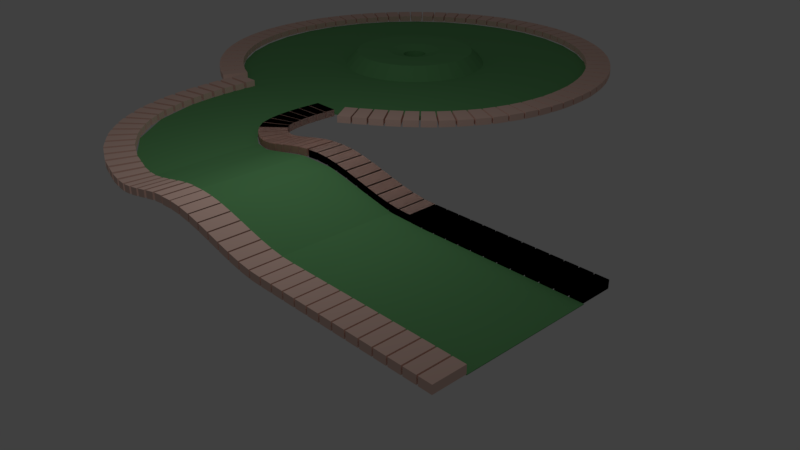 # Source: mini-golf-cuved-path.blend  (saved by Blender 2.79.0; exported with 4.5.12 LTS)
import bpy
from mathutils import Matrix  # noqa: F401  (used for matrix-valued properties, if any)

bpy.ops.wm.read_factory_settings(use_empty=True)
scene = bpy.context.scene
scene.name = 'Scene'

# ---- collections
col_collection_1 = bpy.data.collections.new('Collection 1'); scene.collection.children.link(col_collection_1)
col_collection_20 = bpy.data.collections.new('Collection 20'); scene.collection.children.link(col_collection_20)
col_collection_20.hide_render = True
col_collection_20.hide_viewport = True

# ---- materials (node trees are filled in below, after node groups)
mat_material_001 = bpy.data.materials.new('Material.001')
mat_material_001.alpha_threshold = 0.0
mat_material_001.diffuse_color = (0.15, 0.4125, 0.159, 1.0)
mat_material_001.roughness = 0.5
mat_material_002 = bpy.data.materials.new('Material.002')
mat_material_002.alpha_threshold = 0.0
mat_material_002.diffuse_color = (0.8714, 0.6038, 0.5149, 1.0)
mat_material_002.roughness = 0.5

# ---- material node trees
mat_material_001.use_nodes = True; mat_material_001.node_tree.nodes.clear()
_N = mat_material_001.node_tree.nodes; _L = mat_material_001.node_tree.links
n0 = _N.new('ShaderNodeOutputMaterial'); n0.name = 'Material Output'; n0.location = (300, 300)
n1 = _N.new('ShaderNodeBsdfDiffuse'); n1.name = 'Diffuse BSDF'; n1.location = (10, 300)
n1.inputs[0].default_value = (0.15, 0.4125, 0.159, 1.0)
_L.new(n1.outputs[0], n0.inputs[0])
n0.is_active_output = True
mat_material_002.use_nodes = True; mat_material_002.node_tree.nodes.clear()
_N = mat_material_002.node_tree.nodes; _L = mat_material_002.node_tree.links
n0 = _N.new('ShaderNodeOutputMaterial'); n0.name = 'Material Output'; n0.location = (300, 300)
n1 = _N.new('ShaderNodeBsdfDiffuse'); n1.name = 'Diffuse BSDF'; n1.location = (10, 300)
n1.inputs[0].default_value = (0.8714, 0.6038, 0.5149, 1.0)
_L.new(n1.outputs[0], n0.inputs[0])
n0.is_active_output = True

# ---- world
world_world = bpy.data.worlds.new('World'); scene.world = world_world
world_world.color = (0.05088, 0.05088, 0.05088)
world_world.use_sun_shadow = False
world_world.sun_shadow_jitter_overblur = 0.0
world_world.cycles.sampling_method = 'MANUAL'

# ---- cameras
cam_camera = bpy.data.cameras.new('Camera')
cam_camera.clip_end = 100.0
cam_camera.lens = 35.0
cam_camera.sensor_width = 32.0
cam_camera.sensor_height = 18.0
cam_camera.ortho_scale = 7.314
cam_camera.dof.focus_distance = 0.0

# ---- lights
light_lamp = bpy.data.lights.new('Lamp', 'POINT')
light_lamp.transmission_factor = 0.0
light_lamp.cutoff_distance = 30.0
light_lamp.energy = 100.0
light_lamp.shadow_buffer_clip_start = 1.001
light_lamp.shadow_soft_size = 0.1
light_lamp.shadow_maximum_resolution = 0.006
light_lamp.use_absolute_resolution = True

# ---- meshes
me_circle_001 = bpy.data.meshes.new('Circle.001')
me_circle_001.from_pydata([(0.0, 0.0, 0.0), (0.0, 1.0, 0.0), (-0.1951, 0.9808, 0.0), (-0.3827, 0.9239, 0.0), (-0.5556, 0.8315, 0.0), (-0.7071, 0.7071, 0.0), (-0.8315, 0.5556, 0.0), (-0.9239, 0.3827, 0.0), (-0.9808, 0.1951, 0.0), (-1.0, 7.55e-08, 0.0), (-0.9808, -0.1951, 0.0), (-0.9239, -0.3827, 0.0), (-0.8315, -0.5556, 0.0), (-0.7071, -0.7071, 0.0), (-0.5556, -0.8315, 0.0), (-0.3827, -0.9239, 0.0), (-0.1951, -0.9808, 0.0), (3.258e-07, -1.0, 0.0), (0.1951, -0.9808, 0.0), (0.3827, -0.9239, 0.0), (0.5556, -0.8315, 0.0), (0.7071, -0.7071, 0.0), (0.8315, -0.5556, 0.0), (0.9239, -0.3827, 0.0), (0.9808, -0.1951, 0.0), (1.0, 9.656e-07, 0.0), (0.9808, 0.1951, 0.0), (0.9239, 0.3827, 0.0), (0.8315, 0.5556, 0.0), (0.7071, 0.7071, 0.0), (0.5556, 0.8315, 0.0), (0.3827, 0.9239, 0.0), (0.1951, 0.9808, 0.0), (-0.01141, 0.05736, -0.01319), (-4.042e-08, 0.05849, -0.01319), (-0.02238, 0.05403, -0.01319), (-0.03249, 0.04863, -0.01319), (-0.04136, 0.04136, -0.01319), (-0.04863, 0.03249, -0.01319), (-0.05403, 0.02238, -0.01319), (-0.05736, 0.01141, -0.01319), (-0.05849, 1.511e-07, -0.01319), (-0.05736, -0.01141, -0.01319), (-0.05403, -0.02238, -0.01319), (-0.04863, -0.03249, -0.01319), (-0.04136, -0.04136, -0.01319), (-0.03249, -0.04863, -0.01319), (-0.02238, -0.05403, -0.01319), (-0.01141, -0.05736, -0.01319), (-3.714e-08, -0.05849, -0.01319), (0.01141, -0.05736, -0.01319), (0.02238, -0.05403, -0.01319), (0.03249, -0.04863, -0.01319), (0.04136, -0.04136, -0.01319), (0.04863, -0.03249, -0.01319), (0.05403, -0.02238, -0.01319), (0.05736, -0.01141, -0.01319), (0.05849, 2.068e-07, -0.01319), (0.05736, 0.01141, -0.01319), (0.05403, 0.02238, -0.01319), (0.04863, 0.03249, -0.01319), (0.04136, 0.04136, -0.01319), (0.03249, 0.04863, -0.01319), (0.02238, 0.05403, -0.01319), (0.01141, 0.05736, -0.01319), (-0.06544, 0.329, 0.07138), (6.155e-09, 0.3354, 0.07138), (-0.1284, 0.3099, 0.07138), (-0.1863, 0.2789, 0.07138), (-0.2372, 0.2372, 0.07138), (-0.2789, 0.1863, 0.07138), (-0.3099, 0.1284, 0.07138), (-0.329, 0.06544, 0.07138), (-0.3354, 1.368e-07, 0.07138), (-0.329, -0.06544, 0.07138), (-0.3099, -0.1284, 0.07138), (-0.2789, -0.1863, 0.07138), (-0.2372, -0.2372, 0.07138), (-0.1863, -0.2789, 0.07138), (-0.1284, -0.3099, 0.07138), (-0.06544, -0.329, 0.07138), (6.161e-08, -0.3354, 0.07138), (0.06544, -0.329, 0.07138), (0.1284, -0.3099, 0.07138), (0.1863, -0.2789, 0.07138), (0.2372, -0.2372, 0.07138), (0.2789, -0.1863, 0.07138), (0.3099, -0.1284, 0.07138), (0.329, -0.06544, 0.07138), (0.3354, 4.547e-07, 0.07138), (0.329, 0.06544, 0.07138), (0.3099, 0.1284, 0.07138), (0.2789, 0.1863, 0.07138), (0.2372, 0.2372, 0.07138), (0.1863, 0.2789, 0.07138), (0.1284, 0.3099, 0.07138), (0.06544, 0.329, 0.07138), (-0.0792, 0.3982, 0.0), (-2.759e-08, 0.406, 0.0), (-0.1554, 0.3751, 0.0), (-0.2255, 0.3376, 0.0), (-0.2871, 0.2871, 0.0), (-0.3376, 0.2255, 0.0), (-0.3751, 0.1554, 0.0), (-0.3982, 0.0792, 0.0), (-0.406, 1.656e-07, 0.0), (-0.3982, -0.0792, 0.0), (-0.3751, -0.1554, 0.0), (-0.3376, -0.2255, 0.0), (-0.2871, -0.2871, 0.0), (-0.2255, -0.3376, 0.0), (-0.1554, -0.3751, 0.0), (-0.0792, -0.3982, 0.0), (8.228e-08, -0.406, 0.0), (0.0792, -0.3982, 0.0), (0.1554, -0.3751, 0.0), (0.2255, -0.3376, 0.0), (0.2871, -0.2871, 0.0), (0.3376, -0.2255, 0.0), (0.3751, -0.1554, 0.0), (0.3982, -0.0792, 0.0), (0.406, 5.346e-07, 0.0), (0.3982, 0.0792, 0.0), (0.3751, 0.1554, 0.0), (0.3376, 0.2255, 0.0), (0.2871, 0.2871, 0.0), (0.2255, 0.3376, 0.0), (0.1554, 0.3751, 0.0), (0.0792, 0.3982, 0.0), (-0.02869, 0.1442, 0.06834), (-2.552e-08, 0.1471, 0.06834), (-0.05628, 0.1359, 0.06834), (-0.08171, 0.1223, 0.06834), (-0.104, 0.104, 0.06834), (-0.1223, 0.08171, 0.06834), (-0.1359, 0.05628, 0.06834), (-0.1442, 0.02869, 0.06834), (-0.1471, 1.465e-07, 0.06834), (-0.1442, -0.02869, 0.06834), (-0.1359, -0.05628, 0.06834), (-0.1223, -0.08171, 0.06834), (-0.104, -0.104, 0.06834), (-0.08171, -0.1223, 0.06834), (-0.05628, -0.1359, 0.06834), (-0.02869, -0.1442, 0.06834), (-5.553e-09, -0.1471, 0.06834), (0.02869, -0.1442, 0.06834), (0.05628, -0.1359, 0.06834), (0.08171, -0.1223, 0.06834), (0.104, -0.104, 0.06834), (0.1223, -0.08171, 0.06834), (0.1359, -0.05628, 0.06834), (0.1442, -0.02869, 0.06834), (0.1471, 2.861e-07, 0.06834), (0.1442, 0.02869, 0.06834), (0.1359, 0.05628, 0.06834), (0.1223, 0.08171, 0.06834), (0.104, 0.104, 0.06834), (0.08171, 0.1223, 0.06834), (0.05628, 0.1359, 0.06834), (0.02869, 0.1442, 0.06834), (-0.01254, 0.06305, 0.04752), (-0.0246, 0.05939, 0.04752), (-0.03571, 0.05345, 0.04752), (-0.04546, 0.04546, 0.04752), (-0.05345, 0.03571, 0.04752), (-0.05939, 0.0246, 0.04752), (-0.06305, 0.01254, 0.04752), (-0.06428, 1.508e-07, 0.04752), (-0.06305, -0.01254, 0.04752), (-0.05939, -0.0246, 0.04752), (-0.05345, -0.03571, 0.04752), (-0.04546, -0.04546, 0.04752), (-0.03571, -0.05345, 0.04752), (-0.0246, -0.05939, 0.04752), (-0.01254, -0.06305, 0.04752), (-3.508e-08, -0.06428, 0.04752), (0.01254, -0.06305, 0.04752), (0.0246, -0.05939, 0.04752), (0.03571, -0.05345, 0.04752), (0.04546, -0.04546, 0.04752), (0.05345, -0.03571, 0.04752), (0.05939, -0.0246, 0.04752), (0.06305, -0.01254, 0.04752), (0.06428, 2.12e-07, 0.04752), (0.06305, 0.01254, 0.04752), (0.05939, 0.0246, 0.04752), (0.05345, 0.03571, 0.04752), (0.04546, 0.04546, 0.04752), (0.03571, 0.05345, 0.04752), (0.0246, 0.05939, 0.04752), (0.01254, 0.06305, 0.04752), (-3.944e-08, 0.06428, 0.04752)], [], [(0, 34, 33), (0, 33, 35), (0, 35, 36), (0, 36, 37), (0, 37, 38), (0, 38, 39), (0, 39, 40), (0, 40, 41), (0, 41, 42), (0, 42, 43), (0, 43, 44), (0, 44, 45), (0, 45, 46), (0, 46, 47), (0, 47, 48), (0, 48, 49), (0, 49, 50), (0, 50, 51), (0, 51, 52), (0, 52, 53), (0, 53, 54), (0, 54, 55), (0, 55, 56), (0, 56, 57), (0, 57, 58), (0, 58, 59), (0, 59, 60), (0, 60, 61), (0, 61, 62), (0, 62, 63), (0, 63, 64), (0, 64, 34), (65, 66, 98, 97), (67, 65, 97, 99), (68, 67, 99, 100), (69, 68, 100, 101), (70, 69, 101, 102), (71, 70, 102, 103), (72, 71, 103, 104), (73, 72, 104, 105), (74, 73, 105, 106), (75, 74, 106, 107), (76, 75, 107, 108), (77, 76, 108, 109), (78, 77, 109, 110), (79, 78, 110, 111), (80, 79, 111, 112), (81, 80, 112, 113), (82, 81, 113, 114), (83, 82, 114, 115), (84, 83, 115, 116), (85, 84, 116, 117), (86, 85, 117, 118), (87, 86, 118, 119), (88, 87, 119, 120), (89, 88, 120, 121), (90, 89, 121, 122), (91, 90, 122, 123), (92, 91, 123, 124), (93, 92, 124, 125), (94, 93, 125, 126), (95, 94, 126, 127), (96, 95, 127, 128), (66, 96, 128, 98), (129, 130, 66, 65), (131, 129, 65, 67), (132, 131, 67, 68), (133, 132, 68, 69), (134, 133, 69, 70), (135, 134, 70, 71), (136, 135, 71, 72), (137, 136, 72, 73), (138, 137, 73, 74), (139, 138, 74, 75), (140, 139, 75, 76), (141, 140, 76, 77), (142, 141, 77, 78), (143, 142, 78, 79), (144, 143, 79, 80), (145, 144, 80, 81), (146, 145, 81, 82), (147, 146, 82, 83), (148, 147, 83, 84), (149, 148, 84, 85), (150, 149, 85, 86), (151, 150, 86, 87), (152, 151, 87, 88), (153, 152, 88, 89), (154, 153, 89, 90), (155, 154, 90, 91), (156, 155, 91, 92), (157, 156, 92, 93), (158, 157, 93, 94), (159, 158, 94, 95), (160, 159, 95, 96), (130, 160, 96, 66), (97, 98, 1, 2), (99, 97, 2, 3), (100, 99, 3, 4), (101, 100, 4, 5), (102, 101, 5, 6), (103, 102, 6, 7), (104, 103, 7, 8), (105, 104, 8, 9), (106, 105, 9, 10), (107, 106, 10, 11), (108, 107, 11, 12), (109, 108, 12, 13), (110, 109, 13, 14), (111, 110, 14, 15), (112, 111, 15, 16), (113, 112, 16, 17), (114, 113, 17, 18), (115, 114, 18, 19), (116, 115, 19, 20), (117, 116, 20, 21), (118, 117, 21, 22), (119, 118, 22, 23), (120, 119, 23, 24), (121, 120, 24, 25), (122, 121, 25, 26), (123, 122, 26, 27), (124, 123, 27, 28), (125, 124, 28, 29), (126, 125, 29, 30), (127, 126, 30, 31), (128, 127, 31, 32), (98, 128, 32, 1), (192, 191, 160, 130), (191, 190, 159, 160), (190, 189, 158, 159), (189, 188, 157, 158), (188, 187, 156, 157), (187, 186, 155, 156), (186, 185, 154, 155), (185, 184, 153, 154), (184, 183, 152, 153), (183, 182, 151, 152), (182, 181, 150, 151), (181, 180, 149, 150), (180, 179, 148, 149), (179, 178, 147, 148), (178, 177, 146, 147), (177, 176, 145, 146), (176, 175, 144, 145), (175, 174, 143, 144), (174, 173, 142, 143), (173, 172, 141, 142), (172, 171, 140, 141), (171, 170, 139, 140), (170, 169, 138, 139), (169, 168, 137, 138), (168, 167, 136, 137), (167, 166, 135, 136), (166, 165, 134, 135), (165, 164, 133, 134), (164, 163, 132, 133), (163, 162, 131, 132), (162, 161, 129, 131), (161, 192, 130, 129), (33, 34, 192, 161), (35, 33, 161, 162), (36, 35, 162, 163), (37, 36, 163, 164), (38, 37, 164, 165), (39, 38, 165, 166), (40, 39, 166, 167), (41, 40, 167, 168), (42, 41, 168, 169), (43, 42, 169, 170), (44, 43, 170, 171), (45, 44, 171, 172), (46, 45, 172, 173), (47, 46, 173, 174), (48, 47, 174, 175), (49, 48, 175, 176), (50, 49, 176, 177), (51, 50, 177, 178), (52, 51, 178, 179), (53, 52, 179, 180), (54, 53, 180, 181), (55, 54, 181, 182), (56, 55, 182, 183), (57, 56, 183, 184), (58, 57, 184, 185), (59, 58, 185, 186), (60, 59, 186, 187), (61, 60, 187, 188), (62, 61, 188, 189), (63, 62, 189, 190), (64, 63, 190, 191), (34, 64, 191, 192)])
me_circle_001.materials.append(mat_material_001)
me_circle_001.use_remesh_preserve_volume = False
me_circle_001.use_remesh_preserve_attributes = False
me_circle_001.use_mirror_vertex_groups = False
me_circle_001.update()
me_cube_008 = bpy.data.meshes.new('Cube.008')
me_cube_008.from_pydata([(4.742, 1.072, 9.491), (4.742, 1.072, 11.49), (3.189, -0.7714, 9.491), (3.189, -0.7714, 11.49), (2.878, 1.475, 9.491), (2.878, 1.475, 11.49), (1.098, -0.3164, 9.491), (1.098, -0.3164, 11.49), (2.664, 1.533, 9.491), (2.664, 1.533, 11.49), (0.8572, -0.251, 9.491), (0.8572, -0.251, 11.49), (0.9007, 2.038, 9.491), (0.9007, 2.038, 11.49), (-1.129, 0.3141, 9.491), (-1.129, 0.3141, 11.49), (0.6891, 2.098, 9.491), (0.6891, 2.098, 11.49), (-1.366, 0.3825, 9.491), (-1.366, 0.3825, 11.49), (-1.02, 2.645, 9.491), (-1.02, 2.645, 11.49), (-3.292, 0.9983, 9.491), (-3.292, 0.9983, 11.49), (-1.216, 2.717, 9.491), (-1.216, 2.717, 11.49), (-3.514, 1.08, 9.491), (-3.514, 1.08, 11.49), (-2.852, 3.32, 9.491), (-2.852, 3.32, 11.49), (-5.359, 1.761, 9.491), (-5.359, 1.761, 11.49), (-3.048, 3.392, 9.491), (-3.048, 3.392, 11.49), (-5.579, 1.843, 9.491), (-5.579, 1.843, 11.49), (-4.551, 4.075, 9.491), (-4.551, 4.075, 11.49), (-7.285, 2.616, 9.491), (-7.285, 2.616, 11.49), (-4.729, 4.159, 9.491), (-4.729, 4.159, 11.49), (-7.487, 2.71, 9.491), (-7.487, 2.71, 11.49), (-6.175, 4.872, 9.491), (-6.175, 4.872, 11.49), (-9.125, 3.521, 9.491), (-9.125, 3.521, 11.49), (-6.331, 4.966, 9.491), (-6.331, 4.966, 11.49), (-9.304, 3.628, 9.491), (-9.304, 3.628, 11.49), (-7.628, 5.749, 9.491), (-7.628, 5.749, 11.49), (-10.78, 4.52, 9.491), (-10.78, 4.52, 11.49), (-7.784, 5.843, 9.491), (-7.784, 5.843, 11.49), (-10.96, 4.627, 9.491), (-10.96, 4.627, 11.49), (-8.946, 6.676, 9.491), (-8.946, 6.676, 11.49), (-12.29, 5.579, 9.491), (-12.29, 5.579, 11.49), (-9.076, 6.779, 9.491), (-9.076, 6.779, 11.49), (-12.44, 5.697, 9.491), (-12.44, 5.697, 11.49), (-10.16, 7.641, 9.491), (-10.16, 7.641, 11.49), (-13.67, 6.686, 9.491), (-13.67, 6.686, 11.49), (-10.27, 7.749, 9.491), (-10.27, 7.749, 11.49), (-13.8, 6.81, 9.491), (-13.8, 6.81, 11.49), (-11.11, 8.676, 9.491), (-11.11, 8.676, 11.49), (-14.78, 7.873, 9.491), (-14.78, 7.873, 11.49), (-11.21, 8.787, 9.491), (-11.21, 8.787, 11.49), (-14.89, 8.001, 9.491), (-14.89, 8.001, 11.49), (-11.95, 9.733, 9.491), (-11.95, 9.733, 11.49), (-15.74, 9.09, 9.491), (-15.74, 9.09, 11.49), (-12.02, 9.85, 9.491), (-12.02, 9.85, 11.49), (-15.82, 9.224, 9.491), (-15.82, 9.224, 11.49), (-12.6, 10.83, 9.491), (-12.6, 10.83, 11.49), (-16.48, 10.35, 9.491), (-16.48, 10.35, 11.49), (-12.67, 10.94, 9.491), (-12.67, 10.94, 11.49), (-16.56, 10.48, 9.491), (-16.56, 10.48, 11.49), (-13.02, 11.94, 9.491), (-13.02, 11.94, 11.49), (-16.97, 11.63, 9.491), (-16.97, 11.63, 11.49), (-13.06, 12.06, 9.491), (-13.06, 12.06, 11.49), (-17.01, 11.76, 9.491), (-17.01, 11.76, 11.49), (-13.32, 13.07, 9.491), (-13.32, 13.07, 11.49), (-17.31, 12.92, 9.491), (-17.31, 12.92, 11.49), (-13.33, 13.19, 9.491), (-13.33, 13.19, 11.49), (-17.32, 13.05, 9.491), (-17.32, 13.05, 11.49), (-13.38, 14.21, 9.491), (-13.38, 14.21, 11.49), (-17.38, 14.21, 9.491), (-17.38, 14.21, 11.49), (-13.39, 14.33, 9.491), (-13.39, 14.33, 11.49), (-17.39, 14.35, 9.491), (-17.39, 14.35, 11.49), (-13.29, 15.34, 9.491), (-13.29, 15.34, 11.49), (-17.28, 15.49, 9.491), (-17.28, 15.49, 11.49), (-13.27, 15.46, 9.491), (-13.27, 15.46, 11.49), (-17.26, 15.63, 9.491), (-17.26, 15.63, 11.49), (-13.09, 16.48, 9.491), (-13.09, 16.48, 11.49), (-17.04, 16.77, 9.491), (-17.04, 16.77, 11.49), (-13.05, 16.6, 9.491), (-13.05, 16.6, 11.49), (-17.0, 16.91, 9.491), (-17.0, 16.91, 11.49), (-12.64, 17.59, 9.491), (-12.64, 17.59, 11.49), (-16.54, 18.03, 9.491), (-16.54, 18.03, 11.49), (-12.59, 17.71, 9.491), (-12.59, 17.71, 11.49), (-16.48, 18.16, 9.491), (-16.48, 18.16, 11.49), (-12.08, 18.69, 9.491), (-12.08, 18.69, 11.49), (-15.91, 19.27, 9.491), (-15.91, 19.27, 11.49), (-12.01, 18.81, 9.491), (-12.01, 18.81, 11.49), (-15.83, 19.4, 9.491), (-15.83, 19.4, 11.49), (-11.36, 19.77, 9.491), (-11.36, 19.77, 11.49), (-15.1, 20.49, 9.491), (-15.1, 20.49, 11.49), (-11.29, 19.89, 9.491), (-11.29, 19.89, 11.49), (-15.01, 20.62, 9.491), (-15.01, 20.62, 11.49), (-10.46, 20.82, 9.491), (-10.46, 20.82, 11.49), (-14.09, 21.66, 9.491), (-14.09, 21.66, 11.49), (-10.36, 20.93, 9.491), (-10.36, 20.93, 11.49), (-13.97, 21.79, 9.491), (-13.97, 21.79, 11.49), (-9.466, 21.84, 9.491), (-9.466, 21.84, 11.49), (-12.96, 22.82, 9.491), (-12.96, 22.82, 11.49), (-9.336, 21.94, 9.491), (-9.336, 21.94, 11.49), (-12.81, 22.93, 9.491), (-12.81, 22.93, 11.49), (-8.252, 22.8, 9.491), (-8.252, 22.8, 11.49), (-11.59, 23.9, 9.491), (-11.59, 23.9, 11.49), (-8.122, 22.91, 9.491), (-8.122, 22.91, 11.49), (-11.45, 24.02, 9.491), (-11.45, 24.02, 11.49), (-6.924, 23.73, 9.491), (-6.924, 23.73, 11.49), (-10.09, 24.95, 9.491), (-10.09, 24.95, 11.49), (-6.77, 23.82, 9.491), (-6.77, 23.82, 11.49), (-9.921, 25.05, 9.491), (-9.921, 25.05, 11.49), (-5.493, 24.61, 9.491), (-5.493, 24.61, 11.49), (-8.475, 25.95, 9.491), (-8.475, 25.95, 11.49), (-5.333, 24.71, 9.491), (-5.333, 24.71, 11.49), (-8.294, 26.05, 9.491), (-8.294, 26.05, 11.49), (-3.879, 25.42, 9.491), (-3.879, 25.42, 11.49), (-6.653, 26.86, 9.491), (-6.653, 26.86, 11.49), (-3.704, 25.5, 9.491), (-3.704, 25.5, 11.49), (-6.455, 26.95, 9.491), (-6.455, 26.95, 11.49), (-2.191, 26.18, 9.491), (-2.191, 26.18, 11.49), (-4.741, 27.72, 9.491), (-4.741, 27.72, 11.49), (-1.998, 26.25, 9.491), (-1.998, 26.25, 11.49), (-4.522, 27.8, 9.491), (-4.522, 27.8, 11.49), (-0.3818, 26.87, 9.491), (-0.3818, 26.87, 11.49), (-2.689, 28.5, 9.491), (-2.689, 28.5, 11.49), (-0.1879, 26.94, 9.491), (-0.1879, 26.94, 11.49), (-2.468, 28.59, 9.491), (-2.468, 28.59, 11.49), (1.539, 27.48, 9.491), (1.539, 27.48, 11.49), (-0.5084, 29.2, 9.491), (-0.5084, 29.2, 11.49), (1.75, 27.54, 9.491), (1.75, 27.54, 11.49), (-0.2692, 29.27, 9.491), (-0.2692, 29.27, 11.49), (3.52, 28.04, 9.491), (3.52, 28.04, 11.49), (1.745, 29.83, 9.491), (1.745, 29.83, 11.49), (3.744, 28.09, 9.491), (3.744, 28.09, 11.49), (2.0, 29.89, 9.491), (2.0, 29.89, 11.49), (5.613, 28.49, 9.491), (5.613, 28.49, 11.49), (4.126, 30.34, 9.491), (4.126, 30.34, 11.49), (5.837, 28.53, 9.491), (5.837, 28.53, 11.49), (4.382, 30.4, 9.491), (4.382, 30.4, 11.49), (7.755, 28.87, 9.491), (7.755, 28.87, 11.49), (6.566, 30.78, 9.491), (6.566, 30.78, 11.49), (7.99, 28.9, 9.491), (7.99, 28.9, 11.49), (6.833, 30.81, 9.491), (6.833, 30.81, 11.49), (9.945, 29.18, 9.491), (9.945, 29.18, 11.49), (9.061, 31.13, 9.491), (9.061, 31.13, 11.49), (10.18, 29.21, 9.491), (10.18, 29.21, 11.49), (9.329, 31.16, 9.491), (9.329, 31.16, 11.49), (12.19, 29.36, 9.491), (12.19, 29.36, 11.49), (11.61, 31.34, 9.491), (11.61, 31.34, 11.49), (12.43, 29.38, 9.491), (12.43, 29.38, 11.49), (11.89, 31.36, 9.491), (11.89, 31.36, 11.49), (14.45, 29.49, 9.491), (14.45, 29.49, 11.49), (14.18, 31.49, 9.491), (14.18, 31.49, 11.49), (14.69, 29.5, 9.491), (14.69, 29.5, 11.49), (14.46, 31.49, 9.491), (14.46, 31.49, 11.49), (16.72, 29.53, 9.491), (16.72, 29.53, 11.49), (16.77, 31.53, 9.491), (16.77, 31.53, 11.49), (16.96, 29.53, 9.491), (16.96, 29.53, 11.49), (17.04, 31.53, 9.491), (17.04, 31.53, 11.49), (18.99, 29.46, 9.491), (18.99, 29.46, 11.49), (19.35, 31.46, 9.491), (19.35, 31.46, 11.49), (19.23, 29.45, 9.491), (19.23, 29.45, 11.49), (19.62, 31.44, 9.491), (19.62, 31.44, 11.49), (21.25, 29.34, 9.491), (21.25, 29.34, 11.49), (21.92, 31.32, 9.491), (21.92, 31.32, 11.49), (21.49, 29.32, 9.491), (21.49, 29.32, 11.49), (22.19, 31.29, 9.491), (22.19, 31.29, 11.49), (23.48, 29.1, 9.491), (23.48, 29.1, 11.49), (24.46, 31.03, 9.491), (24.46, 31.03, 11.49), (23.72, 29.07, 9.491), (23.72, 29.07, 11.49), (24.73, 31.0, 9.491), (24.73, 31.0, 11.49), (25.66, 28.78, 9.491), (25.66, 28.78, 11.49), (26.95, 30.67, 9.491), (26.95, 30.67, 11.49), (25.89, 28.74, 9.491), (25.89, 28.74, 11.49), (27.21, 30.63, 9.491), (27.21, 30.63, 11.49), (27.81, 28.39, 9.491), (27.81, 28.39, 11.49), (29.39, 30.23, 9.491), (29.39, 30.23, 11.49), (28.04, 28.35, 9.491), (28.04, 28.35, 11.49), (29.65, 30.18, 9.491), (29.65, 30.18, 11.49), (29.85, 27.88, 9.491), (29.85, 27.88, 11.49), (31.71, 29.65, 9.491), (31.71, 29.65, 11.49), (30.07, 27.83, 9.491), (30.07, 27.83, 11.49), (31.96, 29.59, 9.491), (31.96, 29.59, 11.49), (31.83, 27.32, 9.491), (31.83, 27.32, 11.49), (33.97, 29.02, 9.491), (33.97, 29.02, 11.49), (32.03, 27.26, 9.491), (32.03, 27.26, 11.49), (34.2, 28.94, 9.491), (34.2, 28.94, 11.49), (33.71, 26.68, 9.491), (33.71, 26.68, 11.49), (36.1, 28.28, 9.491), (36.1, 28.28, 11.49), (33.91, 26.61, 9.491), (33.91, 26.61, 11.49), (36.33, 28.2, 9.491), (36.33, 28.2, 11.49), (35.47, 25.95, 9.491), (35.47, 25.95, 11.49), (38.09, 27.46, 9.491), (38.09, 27.46, 11.49), (35.65, 25.87, 9.491), (35.65, 25.87, 11.49), (38.3, 27.37, 9.491), (38.3, 27.37, 11.49), (37.15, 25.18, 9.491), (37.15, 25.18, 11.49), (40.0, 26.59, 9.491), (40.0, 26.59, 11.49), (37.31, 25.09, 9.491), (37.31, 25.09, 11.49), (40.18, 26.49, 9.491), (40.18, 26.49, 11.49), (38.65, 24.33, 9.491), (38.65, 24.33, 11.49), (41.7, 25.62, 9.491), (41.7, 25.62, 11.49), (38.81, 24.24, 9.491), (38.81, 24.24, 11.49), (41.88, 25.52, 9.491), (41.88, 25.52, 11.49), (40.06, 23.44, 9.491), (40.06, 23.44, 11.49), (43.29, 24.61, 9.491), (43.29, 24.61, 11.49), (40.2, 23.33, 9.491), (40.2, 23.33, 11.49), (43.45, 24.5, 9.491), (43.45, 24.5, 11.49), (41.35, 22.5, 9.491), (41.35, 22.5, 11.49), (44.74, 23.55, 9.491), (44.74, 23.55, 11.49), (41.48, 22.4, 9.491), (41.48, 22.4, 11.49), (44.9, 23.44, 9.491), (44.9, 23.44, 11.49), (42.44, 21.5, 9.491), (42.44, 21.5, 11.49), (45.98, 22.43, 9.491), (45.98, 22.43, 11.49), (42.55, 21.39, 9.491), (42.55, 21.39, 11.49), (46.11, 22.31, 9.491), (46.11, 22.31, 11.49), (43.44, 20.48, 9.491), (43.44, 20.48, 11.49), (47.11, 21.28, 9.491), (47.11, 21.28, 11.49), (43.52, 20.37, 9.491), (43.52, 20.37, 11.49), (47.21, 21.15, 9.491), (47.21, 21.15, 11.49), (44.26, 19.42, 9.491), (44.26, 19.42, 11.49), (48.03, 20.08, 9.491), (48.03, 20.08, 11.49), (44.34, 19.3, 9.491), (44.34, 19.3, 11.49), (48.13, 19.95, 9.491), (48.13, 19.95, 11.49), (44.91, 18.33, 9.491), (44.91, 18.33, 11.49), (48.77, 18.85, 9.491), (48.77, 18.85, 11.49), (44.97, 18.21, 9.491), (44.97, 18.21, 11.49), (48.84, 18.72, 9.491), (48.84, 18.72, 11.49), (45.46, 17.23, 9.491), (45.46, 17.23, 11.49), (49.39, 17.61, 9.491), (49.39, 17.61, 11.49), (45.49, 17.11, 9.491), (45.49, 17.11, 11.49), (49.43, 17.47, 9.491), (49.43, 17.47, 11.49), (45.77, 16.1, 9.491), (45.77, 16.1, 11.49), (49.74, 16.34, 9.491), (49.74, 16.34, 11.49), (45.8, 15.98, 9.491), (45.8, 15.98, 11.49), (49.78, 16.21, 9.491), (49.78, 16.21, 11.49), (45.97, 14.97, 9.491), (45.97, 14.97, 11.49), (49.96, 15.07, 9.491), (49.96, 15.07, 11.49), (45.98, 14.85, 9.491), (45.98, 14.85, 11.49), (49.97, 14.93, 9.491), (49.97, 14.93, 11.49), (46.03, 13.84, 9.491), (46.03, 13.84, 11.49), (50.03, 13.79, 9.491), (50.03, 13.79, 11.49), (46.03, 13.71, 9.491), (46.03, 13.71, 11.49), (50.03, 13.65, 9.491), (50.03, 13.65, 11.49), (45.87, 12.7, 9.491), (45.87, 12.7, 11.49), (49.85, 12.51, 9.491), (49.85, 12.51, 11.49), (45.85, 12.58, 9.491), (45.85, 12.58, 11.49), (49.83, 12.37, 9.491), (49.83, 12.37, 11.49), (45.6, 11.57, 9.491), (45.6, 11.57, 11.49), (49.54, 11.23, 9.491), (49.54, 11.23, 11.49), (45.55, 11.45, 9.491), (45.55, 11.45, 11.49), (49.48, 11.09, 9.491), (49.48, 11.09, 11.49), (45.11, 10.46, 9.491), (45.11, 10.46, 11.49), (48.98, 9.953, 9.491), (48.98, 9.953, 11.49), (45.05, 10.34, 9.491), (45.05, 10.34, 11.49), (48.91, 9.816, 9.491), (48.91, 9.816, 11.49), (44.42, 9.374, 9.491), (44.42, 9.374, 11.49), (48.18, 8.697, 9.491), (48.18, 8.697, 11.49), (44.33, 9.26, 9.491), (44.33, 9.26, 11.49), (48.08, 8.564, 9.491), (48.08, 8.564, 11.49), (43.6, 8.308, 9.491), (43.6, 8.308, 11.49), (47.22, 7.461, 9.491), (47.22, 7.461, 11.49), (43.48, 8.201, 9.491), (43.48, 8.201, 11.49), (47.09, 7.336, 9.491), (47.09, 7.336, 11.49), (42.49, 7.31, 9.491), (42.49, 7.31, 11.49), (45.94, 6.297, 9.491), (45.94, 6.297, 11.49), (42.37, 7.203, 9.491), (42.37, 7.203, 11.49), (45.8, 6.173, 9.491), (45.8, 6.173, 11.49), (41.26, 6.351, 9.491), (41.26, 6.351, 11.49), (44.51, 5.184, 9.491), (44.51, 5.184, 11.49), (41.11, 6.253, 9.491), (41.11, 6.253, 11.49), (44.33, 5.071, 9.491), (44.33, 5.071, 11.49), (39.87, 5.443, 9.491), (39.87, 5.443, 11.49), (42.9, 4.137, 9.491), (42.9, 4.137, 11.49), (39.72, 5.346, 9.491), (39.72, 5.346, 11.49), (42.73, 4.026, 9.491), (42.73, 4.026, 11.49), (38.29, 4.627, 9.491), (38.29, 4.627, 11.49), (41.11, 3.209, 9.491), (41.11, 3.209, 11.49), (38.11, 4.542, 9.491), (38.11, 4.542, 11.49), (40.91, 3.113, 9.491), (40.91, 3.113, 11.49), (36.62, 3.851, 9.491), (36.62, 3.851, 11.49), (39.24, 2.337, 9.491), (39.24, 2.337, 11.49), (36.43, 3.775, 9.491), (36.43, 3.775, 11.49), (39.03, 2.253, 9.491), (39.03, 2.253, 11.49), (34.85, 3.143, 9.491), (34.85, 3.143, 11.49), (37.29, 1.557, 9.491), (37.29, 1.557, 11.49), (34.66, 3.067, 9.491), (34.66, 3.067, 11.49), (37.08, 1.474, 9.491), (37.08, 1.474, 11.49), (33.02, 2.478, 9.491), (33.02, 2.478, 11.49), (35.33, 0.8426, 9.491), (35.33, 0.8426, 11.49), (32.82, 2.41, 9.491), (32.82, 2.41, 11.49), (35.12, 0.7703, 9.491), (35.12, 0.7703, 11.49), (31.16, 1.841, 9.491), (31.16, 1.841, 11.49), (33.36, 0.169, 9.491), (33.36, 0.169, 11.49), (30.96, 1.776, 9.491), (30.96, 1.776, 11.49), (33.16, 0.1042, 9.491), (33.16, 0.1042, 11.49), (29.28, 1.234, 9.491), (29.28, 1.234, 11.49), (31.48, -0.4365, 9.491), (31.48, -0.4365, 11.49)], [], [(0, 1, 3, 2), (2, 3, 7, 6), (6, 7, 5, 4), (4, 5, 1, 0), (2, 6, 4, 0), (7, 3, 1, 5), (8, 9, 11, 10), (10, 11, 15, 14), (14, 15, 13, 12), (12, 13, 9, 8), (10, 14, 12, 8), (15, 11, 9, 13), (16, 17, 19, 18), (18, 19, 23, 22), (22, 23, 21, 20), (20, 21, 17, 16), (18, 22, 20, 16), (23, 19, 17, 21), (24, 25, 27, 26), (26, 27, 31, 30), (30, 31, 29, 28), (28, 29, 25, 24), (26, 30, 28, 24), (31, 27, 25, 29), (32, 33, 35, 34), (34, 35, 39, 38), (38, 39, 37, 36), (36, 37, 33, 32), (34, 38, 36, 32), (39, 35, 33, 37), (40, 41, 43, 42), (42, 43, 47, 46), (46, 47, 45, 44), (44, 45, 41, 40), (42, 46, 44, 40), (47, 43, 41, 45), (48, 49, 51, 50), (50, 51, 55, 54), (54, 55, 53, 52), (52, 53, 49, 48), (50, 54, 52, 48), (55, 51, 49, 53), (56, 57, 59, 58), (58, 59, 63, 62), (62, 63, 61, 60), (60, 61, 57, 56), (58, 62, 60, 56), (63, 59, 57, 61), (64, 65, 67, 66), (66, 67, 71, 70), (70, 71, 69, 68), (68, 69, 65, 64), (66, 70, 68, 64), (71, 67, 65, 69), (72, 73, 75, 74), (74, 75, 79, 78), (78, 79, 77, 76), (76, 77, 73, 72), (74, 78, 76, 72), (79, 75, 73, 77), (80, 81, 83, 82), (82, 83, 87, 86), (86, 87, 85, 84), (84, 85, 81, 80), (82, 86, 84, 80), (87, 83, 81, 85), (88, 89, 91, 90), (90, 91, 95, 94), (94, 95, 93, 92), (92, 93, 89, 88), (90, 94, 92, 88), (95, 91, 89, 93), (96, 97, 99, 98), (98, 99, 103, 102), (102, 103, 101, 100), (100, 101, 97, 96), (98, 102, 100, 96), (103, 99, 97, 101), (104, 105, 107, 106), (106, 107, 111, 110), (110, 111, 109, 108), (108, 109, 105, 104), (106, 110, 108, 104), (111, 107, 105, 109), (112, 113, 115, 114), (114, 115, 119, 118), (118, 119, 117, 116), (116, 117, 113, 112), (114, 118, 116, 112), (119, 115, 113, 117), (120, 121, 123, 122), (122, 123, 127, 126), (126, 127, 125, 124), (124, 125, 121, 120), (122, 126, 124, 120), (127, 123, 121, 125), (128, 129, 131, 130), (130, 131, 135, 134), (134, 135, 133, 132), (132, 133, 129, 128), (130, 134, 132, 128), (135, 131, 129, 133), (136, 137, 139, 138), (138, 139, 143, 142), (142, 143, 141, 140), (140, 141, 137, 136), (138, 142, 140, 136), (143, 139, 137, 141), (144, 145, 147, 146), (146, 147, 151, 150), (150, 151, 149, 148), (148, 149, 145, 144), (146, 150, 148, 144), (151, 147, 145, 149), (152, 153, 155, 154), (154, 155, 159, 158), (158, 159, 157, 156), (156, 157, 153, 152), (154, 158, 156, 152), (159, 155, 153, 157), (160, 161, 163, 162), (162, 163, 167, 166), (166, 167, 165, 164), (164, 165, 161, 160), (162, 166, 164, 160), (167, 163, 161, 165), (168, 169, 171, 170), (170, 171, 175, 174), (174, 175, 173, 172), (172, 173, 169, 168), (170, 174, 172, 168), (175, 171, 169, 173), (176, 177, 179, 178), (178, 179, 183, 182), (182, 183, 181, 180), (180, 181, 177, 176), (178, 182, 180, 176), (183, 179, 177, 181), (184, 185, 187, 186), (186, 187, 191, 190), (190, 191, 189, 188), (188, 189, 185, 184), (186, 190, 188, 184), (191, 187, 185, 189), (192, 193, 195, 194), (194, 195, 199, 198), (198, 199, 197, 196), (196, 197, 193, 192), (194, 198, 196, 192), (199, 195, 193, 197), (200, 201, 203, 202), (202, 203, 207, 206), (206, 207, 205, 204), (204, 205, 201, 200), (202, 206, 204, 200), (207, 203, 201, 205), (208, 209, 211, 210), (210, 211, 215, 214), (214, 215, 213, 212), (212, 213, 209, 208), (210, 214, 212, 208), (215, 211, 209, 213), (216, 217, 219, 218), (218, 219, 223, 222), (222, 223, 221, 220), (220, 221, 217, 216), (218, 222, 220, 216), (223, 219, 217, 221), (224, 225, 227, 226), (226, 227, 231, 230), (230, 231, 229, 228), (228, 229, 225, 224), (226, 230, 228, 224), (231, 227, 225, 229), (232, 233, 235, 234), (234, 235, 239, 238), (238, 239, 237, 236), (236, 237, 233, 232), (234, 238, 236, 232), (239, 235, 233, 237), (240, 241, 243, 242), (242, 243, 247, 246), (246, 247, 245, 244), (244, 245, 241, 240), (242, 246, 244, 240), (247, 243, 241, 245), (248, 249, 251, 250), (250, 251, 255, 254), (254, 255, 253, 252), (252, 253, 249, 248), (250, 254, 252, 248), (255, 251, 249, 253), (256, 257, 259, 258), (258, 259, 263, 262), (262, 263, 261, 260), (260, 261, 257, 256), (258, 262, 260, 256), (263, 259, 257, 261), (264, 265, 267, 266), (266, 267, 271, 270), (270, 271, 269, 268), (268, 269, 265, 264), (266, 270, 268, 264), (271, 267, 265, 269), (272, 273, 275, 274), (274, 275, 279, 278), (278, 279, 277, 276), (276, 277, 273, 272), (274, 278, 276, 272), (279, 275, 273, 277), (280, 281, 283, 282), (282, 283, 287, 286), (286, 287, 285, 284), (284, 285, 281, 280), (282, 286, 284, 280), (287, 283, 281, 285), (288, 289, 291, 290), (290, 291, 295, 294), (294, 295, 293, 292), (292, 293, 289, 288), (290, 294, 292, 288), (295, 291, 289, 293), (296, 297, 299, 298), (298, 299, 303, 302), (302, 303, 301, 300), (300, 301, 297, 296), (298, 302, 300, 296), (303, 299, 297, 301), (304, 305, 307, 306), (306, 307, 311, 310), (310, 311, 309, 308), (308, 309, 305, 304), (306, 310, 308, 304), (311, 307, 305, 309), (312, 313, 315, 314), (314, 315, 319, 318), (318, 319, 317, 316), (316, 317, 313, 312), (314, 318, 316, 312), (319, 315, 313, 317), (320, 321, 323, 322), (322, 323, 327, 326), (326, 327, 325, 324), (324, 325, 321, 320), (322, 326, 324, 320), (327, 323, 321, 325), (328, 329, 331, 330), (330, 331, 335, 334), (334, 335, 333, 332), (332, 333, 329, 328), (330, 334, 332, 328), (335, 331, 329, 333), (336, 337, 339, 338), (338, 339, 343, 342), (342, 343, 341, 340), (340, 341, 337, 336), (338, 342, 340, 336), (343, 339, 337, 341), (344, 345, 347, 346), (346, 347, 351, 350), (350, 351, 349, 348), (348, 349, 345, 344), (346, 350, 348, 344), (351, 347, 345, 349), (352, 353, 355, 354), (354, 355, 359, 358), (358, 359, 357, 356), (356, 357, 353, 352), (354, 358, 356, 352), (359, 355, 353, 357), (360, 361, 363, 362), (362, 363, 367, 366), (366, 367, 365, 364), (364, 365, 361, 360), (362, 366, 364, 360), (367, 363, 361, 365), (368, 369, 371, 370), (370, 371, 375, 374), (374, 375, 373, 372), (372, 373, 369, 368), (370, 374, 372, 368), (375, 371, 369, 373), (376, 377, 379, 378), (378, 379, 383, 382), (382, 383, 381, 380), (380, 381, 377, 376), (378, 382, 380, 376), (383, 379, 377, 381), (384, 385, 387, 386), (386, 387, 391, 390), (390, 391, 389, 388), (388, 389, 385, 384), (386, 390, 388, 384), (391, 387, 385, 389), (392, 393, 395, 394), (394, 395, 399, 398), (398, 399, 397, 396), (396, 397, 393, 392), (394, 398, 396, 392), (399, 395, 393, 397), (400, 401, 403, 402), (402, 403, 407, 406), (406, 407, 405, 404), (404, 405, 401, 400), (402, 406, 404, 400), (407, 403, 401, 405), (408, 409, 411, 410), (410, 411, 415, 414), (414, 415, 413, 412), (412, 413, 409, 408), (410, 414, 412, 408), (415, 411, 409, 413), (416, 417, 419, 418), (418, 419, 423, 422), (422, 423, 421, 420), (420, 421, 417, 416), (418, 422, 420, 416), (423, 419, 417, 421), (424, 425, 427, 426), (426, 427, 431, 430), (430, 431, 429, 428), (428, 429, 425, 424), (426, 430, 428, 424), (431, 427, 425, 429), (432, 433, 435, 434), (434, 435, 439, 438), (438, 439, 437, 436), (436, 437, 433, 432), (434, 438, 436, 432), (439, 435, 433, 437), (440, 441, 443, 442), (442, 443, 447, 446), (446, 447, 445, 444), (444, 445, 441, 440), (442, 446, 444, 440), (447, 443, 441, 445), (448, 449, 451, 450), (450, 451, 455, 454), (454, 455, 453, 452), (452, 453, 449, 448), (450, 454, 452, 448), (455, 451, 449, 453), (456, 457, 459, 458), (458, 459, 463, 462), (462, 463, 461, 460), (460, 461, 457, 456), (458, 462, 460, 456), (463, 459, 457, 461), (464, 465, 467, 466), (466, 467, 471, 470), (470, 471, 469, 468), (468, 469, 465, 464), (466, 470, 468, 464), (471, 467, 465, 469), (472, 473, 475, 474), (474, 475, 479, 478), (478, 479, 477, 476), (476, 477, 473, 472), (474, 478, 476, 472), (479, 475, 473, 477), (480, 481, 483, 482), (482, 483, 487, 486), (486, 487, 485, 484), (484, 485, 481, 480), (482, 486, 484, 480), (487, 483, 481, 485), (488, 489, 491, 490), (490, 491, 495, 494), (494, 495, 493, 492), (492, 493, 489, 488), (490, 494, 492, 488), (495, 491, 489, 493), (496, 497, 499, 498), (498, 499, 503, 502), (502, 503, 501, 500), (500, 501, 497, 496), (498, 502, 500, 496), (503, 499, 497, 501), (504, 505, 507, 506), (506, 507, 511, 510), (510, 511, 509, 508), (508, 509, 505, 504), (506, 510, 508, 504), (511, 507, 505, 509), (512, 513, 515, 514), (514, 515, 519, 518), (518, 519, 517, 516), (516, 517, 513, 512), (514, 518, 516, 512), (519, 515, 513, 517), (520, 521, 523, 522), (522, 523, 527, 526), (526, 527, 525, 524), (524, 525, 521, 520), (522, 526, 524, 520), (527, 523, 521, 525), (528, 529, 531, 530), (530, 531, 535, 534), (534, 535, 533, 532), (532, 533, 529, 528), (530, 534, 532, 528), (535, 531, 529, 533), (536, 537, 539, 538), (538, 539, 543, 542), (542, 543, 541, 540), (540, 541, 537, 536), (538, 542, 540, 536), (543, 539, 537, 541), (544, 545, 547, 546), (546, 547, 551, 550), (550, 551, 549, 548), (548, 549, 545, 544), (546, 550, 548, 544), (551, 547, 545, 549), (552, 553, 555, 554), (554, 555, 559, 558), (558, 559, 557, 556), (556, 557, 553, 552), (554, 558, 556, 552), (559, 555, 553, 557), (560, 561, 563, 562), (562, 563, 567, 566), (566, 567, 565, 564), (564, 565, 561, 560), (562, 566, 564, 560), (567, 563, 561, 565)])
me_cube_008.materials.append(mat_material_002)
me_cube_008.use_remesh_preserve_volume = False
me_cube_008.use_remesh_preserve_attributes = False
me_cube_008.use_mirror_vertex_groups = False
me_cube_008.update()
me_cube_001 = bpy.data.meshes.new('Cube.001')
me_cube_001.from_pydata([(-1.0, -1.0, -1.0), (-1.0, -1.0, 1.0), (-1.0, 1.0, -1.0), (-1.0, 1.0, 1.0), (1.0, -1.0, -1.0), (1.0, -1.0, 1.0), (1.0, 1.0, -1.0), (1.0, 1.0, 1.0), (-3.24, -1.0, -1.0), (-3.24, -1.0, 1.0), (-3.24, 1.0, -1.0), (-3.24, 1.0, 1.0), (-1.24, -1.0, -1.0), (-1.24, -1.0, 1.0), (-1.24, 1.0, -1.0), (-1.24, 1.0, 1.0), (-5.48, -1.0, -1.0), (-5.48, -1.0, 1.0), (-5.48, 1.0, -1.0), (-5.48, 1.0, 1.0), (-3.48, -1.0, -1.0), (-3.48, -1.0, 1.0), (-3.48, 1.0, -1.0), (-3.48, 1.0, 1.0), (-7.72, -1.0, -1.0), (-7.72, -1.0, 1.0), (-7.72, 1.0, -1.0), (-7.72, 1.0, 1.0), (-5.72, -1.0, -1.0), (-5.72, -1.0, 1.0), (-5.72, 1.0, -1.0), (-5.72, 1.0, 1.0), (-9.96, -1.0, -1.0), (-9.96, -1.0, 1.0), (-9.96, 1.0, -1.0), (-9.96, 1.0, 1.0), (-7.96, -1.0, -1.0), (-7.96, -1.0, 1.0), (-7.96, 1.0, -1.0), (-7.96, 1.0, 1.0), (-12.2, -1.0, -1.0), (-12.2, -1.0, 1.0), (-12.2, 1.0, -1.0), (-12.2, 1.0, 1.0), (-10.2, -1.0, -1.0), (-10.2, -1.0, 1.0), (-10.2, 1.0, -1.0), (-10.2, 1.0, 1.0), (-14.44, -1.0, -1.0), (-14.44, -1.0, 1.0), (-14.44, 1.0, -1.0), (-14.44, 1.0, 1.0), (-12.44, -1.0, -1.0), (-12.44, -1.0, 1.0), (-12.44, 1.0, -1.0), (-12.44, 1.0, 1.0), (-16.68, -1.0, -1.0), (-16.68, -1.0, 1.0), (-16.68, 1.0, -1.0), (-16.68, 1.0, 1.0), (-14.68, -1.0, -1.0), (-14.68, -1.0, 1.0), (-14.68, 1.0, -1.0), (-14.68, 1.0, 1.0), (-18.92, -1.0, -1.0), (-18.92, -1.0, 1.0), (-18.92, 1.0, -1.0), (-18.92, 1.0, 1.0), (-16.92, -1.0, -1.0), (-16.92, -1.0, 1.0), (-16.92, 1.0, -1.0), (-16.92, 1.0, 1.0), (-21.16, -1.0, -1.0), (-21.16, -1.0, 1.0), (-21.16, 1.0, -1.0), (-21.16, 1.0, 1.0), (-19.16, -1.0, -1.0), (-19.16, -1.0, 1.0), (-19.16, 1.0, -1.0), (-19.16, 1.0, 1.0), (-23.4, -1.0, -1.0), (-23.4, -1.0, 1.0), (-23.4, 1.0, -1.0), (-23.4, 1.0, 1.0), (-21.4, -1.0, -1.0), (-21.4, -1.0, 1.0), (-21.4, 1.0, -1.0), (-21.4, 1.0, 1.0), (-25.64, -1.0, -1.0), (-25.64, -1.0, 1.0), (-25.64, 1.0, -1.0), (-25.64, 1.0, 1.0), (-23.64, -1.0, -1.0), (-23.64, -1.0, 1.0), (-23.64, 1.0, -1.0), (-23.64, 1.0, 1.0), (-27.88, -1.0, -1.0), (-27.88, -1.0, 1.0), (-27.88, 1.0, -1.0), (-27.88, 1.0, 1.0), (-25.88, -1.0, -1.0), (-25.88, -1.0, 1.0), (-25.88, 1.0, -1.0), (-25.88, 1.0, 1.0), (-30.12, -1.0, -0.9024), (-30.12, -1.0, 1.098), (-30.12, 1.0, -0.9024), (-30.12, 1.0, 1.098), (-28.12, -1.0, -1.0), (-28.12, -1.0, 1.0), (-28.12, 1.0, -1.0), (-28.12, 1.0, 1.0), (-32.36, -1.0, -0.4704), (-32.36, -1.0, 1.53), (-32.36, 1.0, -0.4704), (-32.36, 1.0, 1.53), (-30.36, -1.0, -0.8713), (-30.36, -1.0, 1.129), (-30.36, 1.0, -0.8713), (-30.36, 1.0, 1.129), (-34.6, -1.0, 0.2184), (-34.6, -1.0, 2.218), (-34.6, 1.0, 0.2184), (-34.6, 1.0, 2.218), (-32.6, -1.0, -0.4072), (-32.6, -1.0, 1.593), (-32.6, 1.0, -0.4072), (-32.6, 1.0, 1.593), (-36.84, -1.0, 1.067), (-36.84, -1.0, 3.067), (-36.84, 1.0, 1.067), (-36.84, 1.0, 3.067), (-34.84, -1.0, 0.3034), (-34.84, -1.0, 2.303), (-34.84, 1.0, 0.3034), (-34.84, 1.0, 2.303), (-39.08, -1.0, 1.979), (-39.08, -1.0, 3.979), (-39.08, 1.0, 1.979), (-39.08, 1.0, 3.979), (-37.08, -1.0, 1.164), (-37.08, -1.0, 3.164), (-37.08, 1.0, 1.164), (-37.08, 1.0, 3.164), (-41.32, -1.0, 2.857), (-41.32, -1.0, 4.857), (-41.32, 1.0, 2.857), (-41.32, 1.0, 4.857), (-39.32, -1.0, 2.076), (-39.32, -1.0, 4.076), (-39.32, 1.0, 2.076), (-39.32, 1.0, 4.076), (-43.56, -1.0, 3.604), (-43.56, -1.0, 5.604), (-43.56, 1.0, 3.604), (-43.56, 1.0, 5.604), (-41.56, -1.0, 2.945), (-41.56, -1.0, 4.945), (-41.56, 1.0, 2.945), (-41.56, 1.0, 4.945), (-45.8, -1.0, 4.123), (-45.8, -1.0, 6.123), (-45.8, 1.0, 4.123), (-45.8, 1.0, 6.123), (-43.8, -1.0, 3.672), (-43.8, -1.0, 5.672), (-43.8, 1.0, 3.672), (-43.8, 1.0, 5.672), (-48.04, -1.0, 4.318), (-48.04, -1.0, 6.318), (-48.04, 1.0, 4.318), (-48.04, 1.0, 6.318), (-46.04, -1.0, 4.161), (-46.04, -1.0, 6.161), (-46.04, 1.0, 4.161), (-46.04, 1.0, 6.161), (-50.28, -1.0, 4.161), (-50.28, -1.0, 6.161), (-50.28, 1.0, 4.161), (-50.28, 1.0, 6.161), (-48.28, -1.0, 4.318), (-48.28, -1.0, 6.318), (-48.28, 1.0, 4.318), (-48.28, 1.0, 6.318), (-52.93, 9.022, 3.616), (-52.93, 9.022, 5.616), (-52.68, 11.02, 3.688), (-52.68, 11.02, 5.688), (-50.82, 8.973, 4.128), (-50.82, 8.973, 6.128), (-50.58, 10.97, 4.169), (-50.58, 10.97, 6.169), (-52.93, 9.022, 3.616), (-52.93, 9.022, 5.616), (-52.68, 11.02, 3.688), (-52.68, 11.02, 5.688), (-50.82, 8.973, 4.128), (-50.82, 8.973, 6.128), (-50.58, 10.97, 4.169), (-50.58, 10.97, 6.169), (-55.21, 9.077, 2.842), (-55.21, 9.077, 4.842), (-54.85, 11.07, 2.973), (-54.85, 11.07, 4.973), (-53.17, 9.027, 3.542), (-53.17, 9.027, 5.542), (-52.91, 11.02, 3.621), (-52.91, 11.02, 5.621), (-55.21, 9.077, 2.842), (-55.21, 9.077, 4.842), (-54.85, 11.07, 2.973), (-54.85, 11.07, 4.973), (-53.17, 9.027, 3.542), (-53.17, 9.027, 5.542), (-52.91, 11.02, 3.621), (-52.91, 11.02, 5.621), (-57.5, 9.154, 1.935), (-57.5, 9.154, 3.935), (-57.0, 11.15, 2.137), (-57.0, 11.15, 4.137), (-55.46, 9.085, 2.749), (-55.46, 9.085, 4.749), (-55.09, 11.08, 2.887), (-55.09, 11.08, 4.887), (-57.5, 9.154, 1.935), (-57.5, 9.154, 3.935), (-57.0, 11.15, 2.137), (-57.0, 11.15, 4.137), (-55.46, 9.085, 2.749), (-55.46, 9.085, 4.749), (-55.09, 11.08, 2.887), (-55.09, 11.08, 4.887), (-59.8, 9.258, 0.9971), (-59.8, 9.258, 2.997), (-59.11, 11.24, 1.272), (-59.11, 11.24, 3.272), (-57.75, 9.162, 1.834), (-57.75, 9.162, 3.834), (-57.23, 11.15, 2.043), (-57.23, 11.15, 4.043), (-59.8, 9.258, 0.9971), (-59.8, 9.258, 2.997), (-59.11, 11.24, 1.272), (-59.11, 11.24, 3.272), (-57.75, 9.162, 1.834), (-57.75, 9.162, 3.834), (-57.23, 11.15, 2.043), (-57.23, 11.15, 4.043), (-62.11, 9.4, 0.1351), (-62.11, 9.4, 2.135), (-61.17, 11.36, 0.4676), (-61.17, 11.36, 2.468), (-60.05, 9.271, 0.8995), (-60.05, 9.271, 2.899), (-59.34, 11.25, 1.181), (-59.34, 11.25, 3.181), (-62.11, 9.4, 0.1351), (-62.11, 9.4, 2.135), (-61.17, 11.36, 0.4676), (-61.17, 11.36, 2.468), (-60.05, 9.271, 0.8995), (-60.05, 9.271, 2.899), (-59.34, 11.25, 1.181), (-59.34, 11.25, 3.181), (-64.42, 9.593, -0.5407), (-64.42, 9.593, 1.459), (-63.13, 11.53, -0.1958), (-63.13, 11.53, 1.804), (-62.36, 9.42, 0.05132), (-62.36, 9.42, 2.051), (-61.38, 11.38, 0.39), (-61.38, 11.38, 2.39), (-64.42, 9.593, -0.5407), (-64.42, 9.593, 1.459), (-63.13, 11.53, -0.1958), (-63.13, 11.53, 1.804), (-62.36, 9.42, 0.05132), (-62.36, 9.42, 2.051), (-61.38, 11.38, 0.39), (-61.38, 11.38, 2.39), (-66.72, 9.91, -0.9144), (-66.72, 9.91, 1.086), (-64.84, 11.77, -0.6413), (-64.84, 11.77, 1.359), (-64.67, 9.626, -0.598), (-64.67, 9.626, 1.402), (-63.33, 11.55, -0.2557), (-63.33, 11.55, 1.744), (-66.72, 9.91, -0.9144), (-66.72, 9.91, 1.086), (-64.84, 11.77, -0.6413), (-64.84, 11.77, 1.359), (-64.67, 9.626, -0.598), (-64.67, 9.626, 1.402), (-63.33, 11.55, -0.2557), (-63.33, 11.55, 1.744), (-68.92, 10.38, -0.9501), (-68.92, 10.38, 1.05), (-66.25, 12.07, -0.8767), (-66.25, 12.07, 1.123), (-66.97, 9.945, -0.9309), (-66.97, 9.945, 1.069), (-65.02, 11.79, -0.6784), (-65.02, 11.79, 1.322), (-68.92, 10.38, -0.9501), (-68.92, 10.38, 1.05), (-66.25, 12.07, -0.8767), (-66.25, 12.07, 1.123), (-66.97, 9.945, -0.9309), (-66.97, 9.945, 1.069), (-65.02, 11.79, -0.6784), (-65.02, 11.79, 1.322), (-70.88, 11.0, -0.9501), (-70.88, 11.0, 1.05), (-67.36, 12.41, -0.9496), (-67.36, 12.41, 1.05), (-69.15, 10.43, -0.9501), (-69.15, 10.43, 1.05), (-66.38, 12.1, -0.8911), (-66.38, 12.1, 1.109), (-70.88, 11.0, -0.9501), (-70.88, 11.0, 1.05), (-67.36, 12.41, -0.9496), (-67.36, 12.41, 1.05), (-69.15, 10.43, -0.9501), (-69.15, 10.43, 1.05), (-66.38, 12.1, -0.8911), (-66.38, 12.1, 1.109), (-72.49, 11.77, -0.9501), (-72.49, 11.77, 1.05), (-68.17, 12.8, -0.9501), (-68.17, 12.8, 1.05), (-71.06, 11.08, -0.9501), (-71.06, 11.08, 1.05), (-67.44, 12.45, -0.9501), (-67.44, 12.45, 1.05), (-72.49, 11.77, -0.9501), (-72.49, 11.77, 1.05), (-68.17, 12.8, -0.9501), (-68.17, 12.8, 1.05), (-71.06, 11.08, -0.9501), (-71.06, 11.08, 1.05), (-67.44, 12.45, -0.9501), (-67.44, 12.45, 1.05), (-73.36, 12.69, -0.9501), (-73.36, 12.69, 1.05), (-68.64, 13.35, -0.9501), (-68.64, 13.35, 1.05), (-72.59, 11.87, -0.9501), (-72.59, 11.87, 1.05), (-68.26, 12.84, -0.9501), (-68.26, 12.84, 1.05), (-73.36, 12.69, -0.9501), (-73.36, 12.69, 1.05), (-68.64, 13.35, -0.9501), (-68.64, 13.35, 1.05), (-72.59, 11.87, -0.9501), (-72.59, 11.87, 1.05), (-68.26, 12.84, -0.9501), (-68.26, 12.84, 1.05), (-73.89, 13.61, -0.9501), (-73.89, 13.61, 1.05), (-68.99, 13.99, -0.9501), (-68.99, 13.99, 1.05), (-73.45, 12.78, -0.9501), (-73.45, 12.78, 1.05), (-68.69, 13.41, -0.9501), (-68.69, 13.41, 1.05), (-73.89, 13.61, -0.9501), (-73.89, 13.61, 1.05), (-68.99, 13.99, -0.9501), (-68.99, 13.99, 1.05), (-73.45, 12.78, -0.9501), (-73.45, 12.78, 1.05), (-68.69, 13.41, -0.9501), (-68.69, 13.41, 1.05), (-74.18, 14.52, -0.9501), (-74.18, 14.52, 1.05), (-69.22, 14.71, -0.9501), (-69.22, 14.71, 1.05), (-73.94, 13.7, -0.9501), (-73.94, 13.7, 1.05), (-69.02, 14.06, -0.9501), (-69.02, 14.06, 1.05), (-74.18, 14.52, -0.9501), (-74.18, 14.52, 1.05), (-69.22, 14.71, -0.9501), (-69.22, 14.71, 1.05), (-73.94, 13.7, -0.9501), (-73.94, 13.7, 1.05), (-69.02, 14.06, -0.9501), (-69.02, 14.06, 1.05), (-74.31, 15.44, -0.9501), (-74.31, 15.44, 1.05), (-69.3, 15.49, -0.9501), (-69.3, 15.49, 1.05), (-74.2, 14.62, -0.9501), (-74.2, 14.62, 1.05), (-69.22, 14.79, -0.9501), (-69.22, 14.79, 1.05), (-74.31, 15.44, -0.9501), (-74.31, 15.44, 1.05), (-69.3, 15.49, -0.9501), (-69.3, 15.49, 1.05), (-74.2, 14.62, -0.9501), (-74.2, 14.62, 1.05), (-69.22, 14.79, -0.9501), (-69.22, 14.79, 1.05), (-74.29, 16.34, -0.9501), (-74.29, 16.34, 1.05), (-69.29, 16.32, -0.9501), (-69.29, 16.32, 1.05), (-74.3, 15.53, -0.9501), (-74.3, 15.53, 1.05), (-69.31, 15.58, -0.9501), (-69.31, 15.58, 1.05), (-74.29, 16.34, -0.9501), (-74.29, 16.34, 1.05), (-69.29, 16.32, -0.9501), (-69.29, 16.32, 1.05), (-74.3, 15.53, -0.9501), (-74.3, 15.53, 1.05), (-69.31, 15.58, -0.9501), (-69.31, 15.58, 1.05), (-74.22, 17.24, -0.9501), (-74.22, 17.24, 1.05), (-69.23, 17.17, -0.9501), (-69.23, 17.17, 1.05), (-74.29, 16.44, -0.9501), (-74.29, 16.44, 1.05), (-69.29, 16.41, -0.9501), (-69.29, 16.41, 1.05), (-74.22, 17.24, -0.9501), (-74.22, 17.24, 1.05), (-69.23, 17.17, -0.9501), (-69.23, 17.17, 1.05), (-74.29, 16.44, -0.9501), (-74.29, 16.44, 1.05), (-69.29, 16.41, -0.9501), (-69.29, 16.41, 1.05), (-1.039, 8.983, -1.0), (-1.039, 8.983, 1.0), (-1.039, 10.98, -1.0), (-1.039, 10.98, 1.0), (0.9613, 8.983, -1.0), (0.9613, 8.983, 1.0), (0.9613, 10.98, -1.0), (0.9613, 10.98, 1.0), (-1.039, 8.983, -1.0), (-1.039, 8.983, 1.0), (-1.039, 10.98, -1.0), (-1.039, 10.98, 1.0), (0.9613, 8.983, -1.0), (0.9613, 8.983, 1.0), (0.9613, 10.98, -1.0), (0.9613, 10.98, 1.0), (-3.279, 8.983, -1.0), (-3.279, 8.983, 1.0), (-3.279, 10.98, -1.0), (-3.279, 10.98, 1.0), (-1.279, 8.983, -1.0), (-1.279, 8.983, 1.0), (-1.279, 10.98, -1.0), (-1.279, 10.98, 1.0), (-3.279, 8.983, -1.0), (-3.279, 8.983, 1.0), (-3.279, 10.98, -1.0), (-3.279, 10.98, 1.0), (-1.279, 8.983, -1.0), (-1.279, 8.983, 1.0), (-1.279, 10.98, -1.0), (-1.279, 10.98, 1.0), (-5.519, 8.983, -1.0), (-5.519, 8.983, 1.0), (-5.519, 10.98, -1.0), (-5.519, 10.98, 1.0), (-3.519, 8.983, -1.0), (-3.519, 8.983, 1.0), (-3.519, 10.98, -1.0), (-3.519, 10.98, 1.0), (-5.519, 8.983, -1.0), (-5.519, 8.983, 1.0), (-5.519, 10.98, -1.0), (-5.519, 10.98, 1.0), (-3.519, 8.983, -1.0), (-3.519, 8.983, 1.0), (-3.519, 10.98, -1.0), (-3.519, 10.98, 1.0), (-7.759, 8.983, -1.0), (-7.759, 8.983, 1.0), (-7.759, 10.98, -1.0), (-7.759, 10.98, 1.0), (-5.759, 8.983, -1.0), (-5.759, 8.983, 1.0), (-5.759, 10.98, -1.0), (-5.759, 10.98, 1.0), (-7.759, 8.983, -1.0), (-7.759, 8.983, 1.0), (-7.759, 10.98, -1.0), (-7.759, 10.98, 1.0), (-5.759, 8.983, -1.0), (-5.759, 8.983, 1.0), (-5.759, 10.98, -1.0), (-5.759, 10.98, 1.0), (-9.999, 8.983, -1.0), (-9.999, 8.983, 1.0), (-9.999, 10.98, -1.0), (-9.999, 10.98, 1.0), (-7.999, 8.983, -1.0), (-7.999, 8.983, 1.0), (-7.999, 10.98, -1.0), (-7.999, 10.98, 1.0), (-9.999, 8.983, -1.0), (-9.999, 8.983, 1.0), (-9.999, 10.98, -1.0), (-9.999, 10.98, 1.0), (-7.999, 8.983, -1.0), (-7.999, 8.983, 1.0), (-7.999, 10.98, -1.0), (-7.999, 10.98, 1.0), (-12.24, 8.983, -1.0), (-12.24, 8.983, 1.0), (-12.24, 10.98, -1.0), (-12.24, 10.98, 1.0), (-10.24, 8.983, -1.0), (-10.24, 8.983, 1.0), (-10.24, 10.98, -1.0), (-10.24, 10.98, 1.0), (-12.24, 8.983, -1.0), (-12.24, 8.983, 1.0), (-12.24, 10.98, -1.0), (-12.24, 10.98, 1.0), (-10.24, 8.983, -1.0), (-10.24, 8.983, 1.0), (-10.24, 10.98, -1.0), (-10.24, 10.98, 1.0), (-14.48, 8.983, -1.0), (-14.48, 8.983, 1.0), (-14.48, 10.98, -1.0), (-14.48, 10.98, 1.0), (-12.48, 8.983, -1.0), (-12.48, 8.983, 1.0), (-12.48, 10.98, -1.0), (-12.48, 10.98, 1.0), (-14.48, 8.983, -1.0), (-14.48, 8.983, 1.0), (-14.48, 10.98, -1.0), (-14.48, 10.98, 1.0), (-12.48, 8.983, -1.0), (-12.48, 8.983, 1.0), (-12.48, 10.98, -1.0), (-12.48, 10.98, 1.0), (-16.72, 8.983, -1.0), (-16.72, 8.983, 1.0), (-16.72, 10.98, -1.0), (-16.72, 10.98, 1.0), (-14.72, 8.983, -1.0), (-14.72, 8.983, 1.0), (-14.72, 10.98, -1.0), (-14.72, 10.98, 1.0), (-16.72, 8.983, -1.0), (-16.72, 8.983, 1.0), (-16.72, 10.98, -1.0), (-16.72, 10.98, 1.0), (-14.72, 8.983, -1.0), (-14.72, 8.983, 1.0), (-14.72, 10.98, -1.0), (-14.72, 10.98, 1.0), (-18.96, 8.983, -1.0), (-18.96, 8.983, 1.0), (-18.96, 10.98, -1.0), (-18.96, 10.98, 1.0), (-16.96, 8.983, -1.0), (-16.96, 8.983, 1.0), (-16.96, 10.98, -1.0), (-16.96, 10.98, 1.0), (-18.96, 8.983, -1.0), (-18.96, 8.983, 1.0), (-18.96, 10.98, -1.0), (-18.96, 10.98, 1.0), (-16.96, 8.983, -1.0), (-16.96, 8.983, 1.0), (-16.96, 10.98, -1.0), (-16.96, 10.98, 1.0), (-21.2, 8.983, -1.0), (-21.2, 8.983, 1.0), (-21.2, 10.98, -1.0), (-21.2, 10.98, 1.0), (-19.2, 8.983, -1.0), (-19.2, 8.983, 1.0), (-19.2, 10.98, -1.0), (-19.2, 10.98, 1.0), (-21.2, 8.983, -1.0), (-21.2, 8.983, 1.0), (-21.2, 10.98, -1.0), (-21.2, 10.98, 1.0), (-19.2, 8.983, -1.0), (-19.2, 8.983, 1.0), (-19.2, 10.98, -1.0), (-19.2, 10.98, 1.0), (-23.44, 8.983, -1.0), (-23.44, 8.983, 1.0), (-23.44, 10.98, -1.0), (-23.44, 10.98, 1.0), (-21.44, 8.983, -1.0), (-21.44, 8.983, 1.0), (-21.44, 10.98, -1.0), (-21.44, 10.98, 1.0), (-23.44, 8.983, -1.0), (-23.44, 8.983, 1.0), (-23.44, 10.98, -1.0), (-23.44, 10.98, 1.0), (-21.44, 8.983, -1.0), (-21.44, 8.983, 1.0), (-21.44, 10.98, -1.0), (-21.44, 10.98, 1.0), (-25.68, 8.983, -1.0), (-25.68, 8.983, 1.0), (-25.68, 10.98, -1.0), (-25.68, 10.98, 1.0), (-23.68, 8.983, -1.0), (-23.68, 8.983, 1.0), (-23.68, 10.98, -1.0), (-23.68, 10.98, 1.0), (-25.68, 8.983, -1.0), (-25.68, 8.983, 1.0), (-25.68, 10.98, -1.0), (-25.68, 10.98, 1.0), (-23.68, 8.983, -1.0), (-23.68, 8.983, 1.0), (-23.68, 10.98, -1.0), (-23.68, 10.98, 1.0), (-27.92, 8.983, -1.0), (-27.92, 8.983, 1.0), (-27.92, 10.98, -1.0), (-27.92, 10.98, 1.0), (-25.92, 8.983, -1.0), (-25.92, 8.983, 1.0), (-25.92, 10.98, -1.0), (-25.92, 10.98, 1.0), (-27.92, 8.983, -1.0), (-27.92, 8.983, 1.0), (-27.92, 10.98, -1.0), (-27.92, 10.98, 1.0), (-25.92, 8.983, -1.0), (-25.92, 8.983, 1.0), (-25.92, 10.98, -1.0), (-25.92, 10.98, 1.0), (-30.16, 8.983, -0.9024), (-30.16, 8.983, 1.098), (-30.16, 10.98, -0.9024), (-30.16, 10.98, 1.098), (-28.16, 8.983, -1.0), (-28.16, 8.983, 1.0), (-28.16, 10.98, -1.0), (-28.16, 10.98, 1.0), (-30.16, 8.983, -0.9024), (-30.16, 8.983, 1.098), (-30.16, 10.98, -0.9024), (-30.16, 10.98, 1.098), (-28.16, 8.983, -1.0), (-28.16, 8.983, 1.0), (-28.16, 10.98, -1.0), (-28.16, 10.98, 1.0), (-32.4, 8.983, -0.4704), (-32.4, 8.983, 1.53), (-32.4, 10.98, -0.4704), (-32.4, 10.98, 1.53), (-30.4, 8.983, -0.8713), (-30.4, 8.983, 1.129), (-30.4, 10.98, -0.8713), (-30.4, 10.98, 1.129), (-32.4, 8.983, -0.4704), (-32.4, 8.983, 1.53), (-32.4, 10.98, -0.4704), (-32.4, 10.98, 1.53), (-30.4, 8.983, -0.8713), (-30.4, 8.983, 1.129), (-30.4, 10.98, -0.8713), (-30.4, 10.98, 1.129), (-34.64, 8.983, 0.2184), (-34.64, 8.983, 2.218), (-34.64, 10.98, 0.2184), (-34.64, 10.98, 2.218), (-32.64, 8.983, -0.4072), (-32.64, 8.983, 1.593), (-32.64, 10.98, -0.4072), (-32.64, 10.98, 1.593), (-34.64, 8.983, 0.2184), (-34.64, 8.983, 2.218), (-34.64, 10.98, 0.2184), (-34.64, 10.98, 2.218), (-32.64, 8.983, -0.4072), (-32.64, 8.983, 1.593), (-32.64, 10.98, -0.4072), (-32.64, 10.98, 1.593), (-36.88, 8.983, 1.067), (-36.88, 8.983, 3.067), (-36.88, 10.98, 1.067), (-36.88, 10.98, 3.067), (-34.88, 8.983, 0.3034), (-34.88, 8.983, 2.303), (-34.88, 10.98, 0.3034), (-34.88, 10.98, 2.303), (-36.88, 8.983, 1.067), (-36.88, 8.983, 3.067), (-36.88, 10.98, 1.067), (-36.88, 10.98, 3.067), (-34.88, 8.983, 0.3034), (-34.88, 8.983, 2.303), (-34.88, 10.98, 0.3034), (-34.88, 10.98, 2.303), (-39.12, 8.983, 1.979), (-39.12, 8.983, 3.979), (-39.12, 10.98, 1.979), (-39.12, 10.98, 3.979), (-37.12, 8.983, 1.164), (-37.12, 8.983, 3.164), (-37.12, 10.98, 1.164), (-37.12, 10.98, 3.164), (-39.12, 8.983, 1.979), (-39.12, 8.983, 3.979), (-39.12, 10.98, 1.979), (-39.12, 10.98, 3.979), (-37.12, 8.983, 1.164), (-37.12, 8.983, 3.164), (-37.12, 10.98, 1.164), (-37.12, 10.98, 3.164), (-41.36, 8.983, 2.857), (-41.36, 8.983, 4.857), (-41.36, 10.98, 2.857), (-41.36, 10.98, 4.857), (-39.36, 8.983, 2.076), (-39.36, 8.983, 4.076), (-39.36, 10.98, 2.076), (-39.36, 10.98, 4.076), (-41.36, 8.983, 2.857), (-41.36, 8.983, 4.857), (-41.36, 10.98, 2.857), (-41.36, 10.98, 4.857), (-39.36, 8.983, 2.076), (-39.36, 8.983, 4.076), (-39.36, 10.98, 2.076), (-39.36, 10.98, 4.076), (-43.6, 8.983, 3.604), (-43.6, 8.983, 5.604), (-43.6, 10.98, 3.604), (-43.6, 10.98, 5.604), (-41.6, 8.983, 2.945), (-41.6, 8.983, 4.945), (-41.6, 10.98, 2.945), (-41.6, 10.98, 4.945), (-43.6, 8.983, 3.604), (-43.6, 8.983, 5.604), (-43.6, 10.98, 3.604), (-43.6, 10.98, 5.604), (-41.6, 8.983, 2.945), (-41.6, 8.983, 4.945), (-41.6, 10.98, 2.945), (-41.6, 10.98, 4.945), (-45.84, 8.983, 4.123), (-45.84, 8.983, 6.123), (-45.84, 10.98, 4.123), (-45.84, 10.98, 6.123), (-43.84, 8.983, 3.672), (-43.84, 8.983, 5.672), (-43.84, 10.98, 3.672), (-43.84, 10.98, 5.672), (-45.84, 8.983, 4.123), (-45.84, 8.983, 6.123), (-45.84, 10.98, 4.123), (-45.84, 10.98, 6.123), (-43.84, 8.983, 3.672), (-43.84, 8.983, 5.672), (-43.84, 10.98, 3.672), (-43.84, 10.98, 5.672), (-48.08, 8.983, 4.318), (-48.08, 8.983, 6.318), (-48.08, 10.98, 4.318), (-48.08, 10.98, 6.318), (-46.08, 8.983, 4.161), (-46.08, 8.983, 6.161), (-46.08, 10.98, 4.161), (-46.08, 10.98, 6.161), (-48.08, 8.983, 4.318), (-48.08, 8.983, 6.318), (-48.08, 10.98, 4.318), (-48.08, 10.98, 6.318), (-46.08, 8.983, 4.161), (-46.08, 8.983, 6.161), (-46.08, 10.98, 4.161), (-46.08, 10.98, 6.161), (-50.32, 8.983, 4.161), (-50.32, 8.983, 6.161), (-50.32, 10.98, 4.161), (-50.32, 10.98, 6.161), (-48.32, 8.983, 4.318), (-48.32, 8.983, 6.318), (-48.32, 10.98, 4.318), (-48.32, 10.98, 6.318), (-50.32, 8.983, 4.161), (-50.32, 8.983, 6.161), (-50.32, 10.98, 4.161), (-50.32, 10.98, 6.161), (-48.32, 8.983, 4.318), (-48.32, 8.983, 6.318), (-48.32, 10.98, 4.318), (-48.32, 10.98, 6.318), (-52.66, -0.9375, 3.718), (-52.66, -0.9375, 5.718), (-52.56, 1.062, 3.746), (-52.56, 1.062, 5.746), (-50.57, -0.9735, 4.201), (-50.57, -0.9735, 6.201), (-50.56, 1.026, 4.202), (-50.56, 1.026, 6.202), (-55.4, -0.8896, 2.79), (-55.4, -0.8896, 4.79), (-55.16, 1.108, 2.88), (-55.16, 1.108, 4.88), (-53.32, -0.926, 3.518), (-53.32, -0.926, 5.518), (-53.19, 1.073, 3.56), (-53.19, 1.073, 5.56), (-58.15, -0.8166, 1.689), (-58.15, -0.8166, 3.689), (-57.76, 1.177, 1.849), (-57.76, 1.177, 3.849), (-56.07, -0.8778, 2.532), (-56.07, -0.8778, 4.532), (-55.79, 1.119, 2.639), (-55.79, 1.119, 4.639), (-60.9, -0.7118, 0.5934), (-60.9, -0.7118, 2.593), (-60.34, 1.276, 0.805), (-60.34, 1.276, 2.805), (-58.82, -0.7914, 1.415), (-58.82, -0.7914, 3.415), (-58.38, 1.201, 1.591), (-58.38, 1.201, 3.591), (-63.65, -0.5865, -0.3128), (-63.65, -0.5865, 1.687), (-62.92, 1.392, -0.1014), (-62.92, 1.392, 1.899), (-61.57, -0.6861, 0.3496), (-61.57, -0.6861, 2.35), (-60.97, 1.3, 0.5667), (-60.97, 1.3, 2.567), (-66.41, -0.3988, -0.8469), (-66.41, -0.3988, 1.153), (-65.47, 1.566, -0.7203), (-65.47, 1.566, 1.28), (-64.32, -0.5412, -0.4839), (-64.32, -0.5412, 1.516), (-63.54, 1.434, -0.2829), (-63.54, 1.434, 1.717), (-69.16, -0.2043, -0.9145), (-69.16, -0.2043, 1.086), (-68.02, 1.743, -0.9145), (-68.02, 1.743, 1.086), (-67.07, -0.3529, -0.8985), (-67.07, -0.3529, 1.101), (-66.09, 1.608, -0.8113), (-66.09, 1.608, 1.189), (-71.9, 0.1021, -0.9145), (-71.9, 0.1021, 1.086), (-70.5, 2.022, -0.9145), (-70.5, 2.022, 1.086), (-69.82, -0.1305, -0.9145), (-69.82, -0.1305, 1.086), (-68.62, 1.811, -0.9145), (-68.62, 1.811, 1.086), (-74.63, 0.4127, -0.9145), (-74.63, 0.4127, 1.086), (-72.98, 2.3, -0.9145), (-72.98, 2.3, 1.086), (-72.56, 0.177, -0.9145), (-72.56, 0.177, 1.086), (-71.1, 2.089, -0.9145), (-71.1, 2.089, 1.086), (-77.31, 0.8544, -0.9145), (-77.31, 0.8544, 1.086), (-75.33, 2.692, -0.9145), (-75.33, 2.692, 1.086), (-75.29, 0.5003, -0.9145), (-75.29, 0.5003, 1.086), (-73.57, 2.378, -0.9145), (-73.57, 2.378, 1.086), (-79.96, 1.328, -0.9145), (-79.96, 1.328, 1.086), (-77.67, 3.106, -0.9145), (-77.67, 3.106, 1.086), (-77.95, 0.9685, -0.9145), (-77.95, 0.9685, 1.086), (-75.9, 2.793, -0.9145), (-75.9, 2.793, 1.086), (-82.49, 1.922, -0.9145), (-82.49, 1.922, 1.086), (-79.85, 3.62, -0.9145), (-79.85, 3.62, 1.086), (-80.6, 1.444, -0.9145), (-80.6, 1.444, 1.086), (-78.24, 3.206, -0.9145), (-78.24, 3.206, 1.086), (-84.94, 2.59, -0.9145), (-84.94, 2.59, 1.086), (-81.94, 4.19, -0.9145), (-81.94, 4.19, 1.086), (-83.09, 2.083, -0.9145), (-83.09, 2.083, 1.086), (-80.36, 3.758, -0.9145), (-80.36, 3.758, 1.086), (-87.23, 3.343, -0.9145), (-87.23, 3.343, 1.086), (-83.88, 4.827, -0.9145), (-83.88, 4.827, 1.086), (-85.53, 2.754, -0.9145), (-85.53, 2.754, 1.086), (-82.45, 4.328, -0.9145), (-82.45, 4.328, 1.086), (-89.32, 4.204, -0.9145), (-89.32, 4.204, 1.086), (-85.63, 5.554, -0.9145), (-85.63, 5.554, 1.086), (-87.74, 3.55, -0.9145), (-87.74, 3.55, 1.086), (-84.3, 5.004, -0.9145), (-84.3, 5.004, 1.086), (-91.27, 5.104, -0.9145), (-91.27, 5.104, 1.086), (-87.28, 6.308, -0.9145), (-87.28, 6.308, 1.086), (-89.82, 4.414, -0.9145), (-89.82, 4.414, 1.086), (-86.05, 5.729, -0.9145), (-86.05, 5.729, 1.086), (-92.87, 6.11, -0.9145), (-92.87, 6.11, 1.086), (-88.62, 7.164, -0.9145), (-88.62, 7.164, 1.086), (-91.66, 5.347, -0.9145), (-91.66, 5.347, 1.086), (-87.6, 6.515, -0.9145), (-87.6, 6.515, 1.086), (-94.42, 7.126, -0.9145), (-94.42, 7.126, 1.086), (-89.95, 8.02, -0.9145), (-89.95, 8.02, 1.086), (-93.25, 6.356, -0.9145), (-93.25, 6.356, 1.086), (-88.94, 7.371, -0.9145), (-88.94, 7.371, 1.086), (-95.51, 8.213, -0.9145), (-95.51, 8.213, 1.086), (-90.87, 8.966, -0.9145), (-90.87, 8.966, 1.086), (-94.69, 7.389, -0.9145), (-94.69, 7.389, 1.086), (-90.17, 8.249, -0.9145), (-90.17, 8.249, 1.086), (-96.57, 9.304, -0.9145), (-96.57, 9.304, 1.086), (-91.81, 9.912, -0.9145), (-91.81, 9.912, 1.086), (-95.77, 8.478, -0.9145), (-95.77, 8.478, 1.086), (-91.1, 9.196, -0.9145), (-91.1, 9.196, 1.086), (-97.29, 10.42, -0.9145), (-97.29, 10.42, 1.086), (-92.44, 10.9, -0.9145), (-92.44, 10.9, 1.086), (-96.8, 9.571, -0.9145), (-96.8, 9.571, 1.086), (-92.01, 10.14, -0.9145), (-92.01, 10.14, 1.086), (-97.93, 11.53, -0.9145), (-97.93, 11.53, 1.086), (-93.02, 11.9, -0.9145), (-93.02, 11.9, 1.086), (-97.45, 10.69, -0.9145), (-97.45, 10.69, 1.086), (-92.58, 11.14, -0.9145), (-92.58, 11.14, 1.086), (-98.37, 12.65, -0.9145), (-98.37, 12.65, 1.086), (-93.41, 12.92, -0.9145), (-93.41, 12.92, 1.086), (-98.08, 11.8, -0.9145), (-98.08, 11.8, 1.086), (-93.16, 12.14, -0.9145), (-93.16, 12.14, 1.086), (-98.68, 13.76, -0.9145), (-98.68, 13.76, 1.086), (-93.7, 13.95, -0.9145), (-93.7, 13.95, 1.086), (-98.44, 12.92, -0.9145), (-98.44, 12.92, 1.086), (-93.48, 13.17, -0.9145), (-93.48, 13.17, 1.086), (-98.89, 14.88, -0.9145), (-98.89, 14.88, 1.086), (-93.9, 14.98, -0.9145), (-93.9, 14.98, 1.086), (-98.76, 14.03, -0.9145), (-98.76, 14.03, 1.086), (-93.77, 14.2, -0.9145), (-93.77, 14.2, 1.086), (-98.97, 15.98, -0.9145), (-98.97, 15.98, 1.086), (-93.97, 16.02, -0.9145), (-93.97, 16.02, 1.086), (-98.91, 15.14, -0.9145), (-98.91, 15.14, 1.086), (-93.92, 15.23, -0.9145), (-93.92, 15.23, 1.086), (-99.05, 17.09, -0.9145), (-99.05, 17.09, 1.086), (-94.05, 17.08, -0.9145), (-94.05, 17.08, 1.086), (-98.99, 16.25, -0.9145), (-98.99, 16.25, 1.086), (-93.99, 16.27, -0.9145), (-93.99, 16.27, 1.086), (1.054, 0.976, -0.9804), (-51.63, 0.9733, 4.007), (1.054, 8.976, -0.9804), (-51.57, 8.955, 4.008), (-74.4, 17.21, -0.8059), (-94.4, 17.22, -0.8059), (-74.07, 14.91, -0.8059), (-73.27, 13.02, -0.8059), (-71.86, 11.55, -0.8059), (-69.88, 10.56, -0.8059), (-66.99, 9.837, -0.7859), (-62.79, 9.323, 0.06016), (-57.52, 9.062, 2.073), (-59.08, 1.086, 1.421), (-66.79, 1.484, -0.77), (-75.04, 2.515, -0.8059), (-83.08, 4.544, -0.8059), (-89.21, 7.57, -0.8059), (-92.57, 10.92, -0.8059), (-93.98, 14.17, -0.8059), (-5.531, 0.9757, -0.9695), (-12.12, 0.9753, -0.9586), (-18.7, 0.975, -0.9477), (-25.29, 0.9746, -0.9368), (-31.87, 0.9743, -0.5156), (-38.46, 0.9739, 1.81), (-45.04, 0.9736, 4.075), (-44.99, 8.957, 4.035), (-38.41, 8.96, 1.758), (-31.83, 8.963, -0.5472), (-25.26, 8.965, -0.9478), (-18.68, 8.968, -0.956), (-12.1, 8.971, -0.9641), (-5.523, 8.973, -0.9723), (1.054, 8.976, -1.14), (1.054, 0.976, -1.14), (-45.04, 0.9736, 3.915), (-51.63, 0.9732, 3.848), (-51.57, 8.955, 3.849), (-5.523, 8.973, -1.132), (-94.4, 17.22, -0.9652), (-74.4, 17.21, -0.9652), (-93.98, 14.17, -0.9652), (-74.07, 14.91, -0.9652), (-73.27, 13.02, -0.9652), (-71.86, 11.55, -0.9652), (-69.88, 10.56, -0.9652), (-66.99, 9.837, -0.9452), (-62.8, 9.323, -0.0991), (-57.52, 9.062, 1.913), (-59.08, 1.086, 1.262), (-66.79, 1.484, -0.9293), (-75.04, 2.514, -0.9652), (-83.08, 4.544, -0.9652), (-89.21, 7.57, -0.9652), (-92.57, 10.92, -0.9652), (-5.531, 0.9757, -1.129), (-12.12, 0.9753, -1.118), (-18.7, 0.975, -1.107), (-25.29, 0.9746, -1.096), (-31.87, 0.9743, -0.6749), (-38.46, 0.9739, 1.65), (-44.99, 8.957, 3.876), (-38.41, 8.96, 1.599), (-31.83, 8.963, -0.7064), (-25.26, 8.965, -1.107), (-18.68, 8.968, -1.115), (-12.1, 8.971, -1.123)], [], [(0, 1, 3, 2), (2, 3, 7, 6), (6, 7, 5, 4), (4, 5, 1, 0), (2, 6, 4, 0), (7, 3, 1, 5), (8, 9, 11, 10), (10, 11, 15, 14), (14, 15, 13, 12), (12, 13, 9, 8), (10, 14, 12, 8), (15, 11, 9, 13), (16, 17, 19, 18), (18, 19, 23, 22), (22, 23, 21, 20), (20, 21, 17, 16), (18, 22, 20, 16), (23, 19, 17, 21), (24, 25, 27, 26), (26, 27, 31, 30), (30, 31, 29, 28), (28, 29, 25, 24), (26, 30, 28, 24), (31, 27, 25, 29), (32, 33, 35, 34), (34, 35, 39, 38), (38, 39, 37, 36), (36, 37, 33, 32), (34, 38, 36, 32), (39, 35, 33, 37), (40, 41, 43, 42), (42, 43, 47, 46), (46, 47, 45, 44), (44, 45, 41, 40), (42, 46, 44, 40), (47, 43, 41, 45), (48, 49, 51, 50), (50, 51, 55, 54), (54, 55, 53, 52), (52, 53, 49, 48), (50, 54, 52, 48), (55, 51, 49, 53), (56, 57, 59, 58), (58, 59, 63, 62), (62, 63, 61, 60), (60, 61, 57, 56), (58, 62, 60, 56), (63, 59, 57, 61), (64, 65, 67, 66), (66, 67, 71, 70), (70, 71, 69, 68), (68, 69, 65, 64), (66, 70, 68, 64), (71, 67, 65, 69), (72, 73, 75, 74), (74, 75, 79, 78), (78, 79, 77, 76), (76, 77, 73, 72), (74, 78, 76, 72), (79, 75, 73, 77), (80, 81, 83, 82), (82, 83, 87, 86), (86, 87, 85, 84), (84, 85, 81, 80), (82, 86, 84, 80), (87, 83, 81, 85), (88, 89, 91, 90), (90, 91, 95, 94), (94, 95, 93, 92), (92, 93, 89, 88), (90, 94, 92, 88), (95, 91, 89, 93), (96, 97, 99, 98), (98, 99, 103, 102), (102, 103, 101, 100), (100, 101, 97, 96), (98, 102, 100, 96), (103, 99, 97, 101), (104, 105, 107, 106), (106, 107, 111, 110), (110, 111, 109, 108), (108, 109, 105, 104), (106, 110, 108, 104), (111, 107, 105, 109), (112, 113, 115, 114), (114, 115, 119, 118), (118, 119, 117, 116), (116, 117, 113, 112), (114, 118, 116, 112), (119, 115, 113, 117), (120, 121, 123, 122), (122, 123, 127, 126), (126, 127, 125, 124), (124, 125, 121, 120), (122, 126, 124, 120), (127, 123, 121, 125), (128, 129, 131, 130), (130, 131, 135, 134), (134, 135, 133, 132), (132, 133, 129, 128), (130, 134, 132, 128), (135, 131, 129, 133), (136, 137, 139, 138), (138, 139, 143, 142), (142, 143, 141, 140), (140, 141, 137, 136), (138, 142, 140, 136), (143, 139, 137, 141), (144, 145, 147, 146), (146, 147, 151, 150), (150, 151, 149, 148), (148, 149, 145, 144), (146, 150, 148, 144), (151, 147, 145, 149), (152, 153, 155, 154), (154, 155, 159, 158), (158, 159, 157, 156), (156, 157, 153, 152), (154, 158, 156, 152), (159, 155, 153, 157), (160, 161, 163, 162), (162, 163, 167, 166), (166, 167, 165, 164), (164, 165, 161, 160), (162, 166, 164, 160), (167, 163, 161, 165), (168, 169, 171, 170), (170, 171, 175, 174), (174, 175, 173, 172), (172, 173, 169, 168), (170, 174, 172, 168), (175, 171, 169, 173), (176, 177, 179, 178), (178, 179, 183, 182), (182, 183, 181, 180), (180, 181, 177, 176), (178, 182, 180, 176), (183, 179, 177, 181), (184, 185, 187, 186), (186, 187, 191, 190), (190, 191, 189, 188), (188, 189, 185, 184), (186, 190, 188, 184), (191, 187, 185, 189), (192, 193, 195, 194), (194, 195, 199, 198), (198, 199, 197, 196), (196, 197, 193, 192), (194, 198, 196, 192), (199, 195, 193, 197), (200, 201, 203, 202), (202, 203, 207, 206), (206, 207, 205, 204), (204, 205, 201, 200), (202, 206, 204, 200), (207, 203, 201, 205), (208, 209, 211, 210), (210, 211, 215, 214), (214, 215, 213, 212), (212, 213, 209, 208), (210, 214, 212, 208), (215, 211, 209, 213), (216, 217, 219, 218), (218, 219, 223, 222), (222, 223, 221, 220), (220, 221, 217, 216), (218, 222, 220, 216), (223, 219, 217, 221), (224, 225, 227, 226), (226, 227, 231, 230), (230, 231, 229, 228), (228, 229, 225, 224), (226, 230, 228, 224), (231, 227, 225, 229), (232, 233, 235, 234), (234, 235, 239, 238), (238, 239, 237, 236), (236, 237, 233, 232), (234, 238, 236, 232), (239, 235, 233, 237), (240, 241, 243, 242), (242, 243, 247, 246), (246, 247, 245, 244), (244, 245, 241, 240), (242, 246, 244, 240), (247, 243, 241, 245), (248, 249, 251, 250), (250, 251, 255, 254), (254, 255, 253, 252), (252, 253, 249, 248), (250, 254, 252, 248), (255, 251, 249, 253), (256, 257, 259, 258), (258, 259, 263, 262), (262, 263, 261, 260), (260, 261, 257, 256), (258, 262, 260, 256), (263, 259, 257, 261), (264, 265, 267, 266), (266, 267, 271, 270), (270, 271, 269, 268), (268, 269, 265, 264), (266, 270, 268, 264), (271, 267, 265, 269), (272, 273, 275, 274), (274, 275, 279, 278), (278, 279, 277, 276), (276, 277, 273, 272), (274, 278, 276, 272), (279, 275, 273, 277), (280, 281, 283, 282), (282, 283, 287, 286), (286, 287, 285, 284), (284, 285, 281, 280), (282, 286, 284, 280), (287, 283, 281, 285), (288, 289, 291, 290), (290, 291, 295, 294), (294, 295, 293, 292), (292, 293, 289, 288), (290, 294, 292, 288), (295, 291, 289, 293), (296, 297, 299, 298), (298, 299, 303, 302), (302, 303, 301, 300), (300, 301, 297, 296), (298, 302, 300, 296), (303, 299, 297, 301), (304, 305, 307, 306), (306, 307, 311, 310), (310, 311, 309, 308), (308, 309, 305, 304), (306, 310, 308, 304), (311, 307, 305, 309), (312, 313, 315, 314), (314, 315, 319, 318), (318, 319, 317, 316), (316, 317, 313, 312), (314, 318, 316, 312), (319, 315, 313, 317), (320, 321, 323, 322), (322, 323, 327, 326), (326, 327, 325, 324), (324, 325, 321, 320), (322, 326, 324, 320), (327, 323, 321, 325), (328, 329, 331, 330), (330, 331, 335, 334), (334, 335, 333, 332), (332, 333, 329, 328), (330, 334, 332, 328), (335, 331, 329, 333), (336, 337, 339, 338), (338, 339, 343, 342), (342, 343, 341, 340), (340, 341, 337, 336), (338, 342, 340, 336), (343, 339, 337, 341), (344, 345, 347, 346), (346, 347, 351, 350), (350, 351, 349, 348), (348, 349, 345, 344), (346, 350, 348, 344), (351, 347, 345, 349), (352, 353, 355, 354), (354, 355, 359, 358), (358, 359, 357, 356), (356, 357, 353, 352), (354, 358, 356, 352), (359, 355, 353, 357), (360, 361, 363, 362), (362, 363, 367, 366), (366, 367, 365, 364), (364, 365, 361, 360), (362, 366, 364, 360), (367, 363, 361, 365), (368, 369, 371, 370), (370, 371, 375, 374), (374, 375, 373, 372), (372, 373, 369, 368), (370, 374, 372, 368), (375, 371, 369, 373), (376, 377, 379, 378), (378, 379, 383, 382), (382, 383, 381, 380), (380, 381, 377, 376), (378, 382, 380, 376), (383, 379, 377, 381), (384, 385, 387, 386), (386, 387, 391, 390), (390, 391, 389, 388), (388, 389, 385, 384), (386, 390, 388, 384), (391, 387, 385, 389), (392, 393, 395, 394), (394, 395, 399, 398), (398, 399, 397, 396), (396, 397, 393, 392), (394, 398, 396, 392), (399, 395, 393, 397), (400, 401, 403, 402), (402, 403, 407, 406), (406, 407, 405, 404), (404, 405, 401, 400), (402, 406, 404, 400), (407, 403, 401, 405), (408, 409, 411, 410), (410, 411, 415, 414), (414, 415, 413, 412), (412, 413, 409, 408), (410, 414, 412, 408), (415, 411, 409, 413), (416, 417, 419, 418), (418, 419, 423, 422), (422, 423, 421, 420), (420, 421, 417, 416), (418, 422, 420, 416), (423, 419, 417, 421), (424, 425, 427, 426), (426, 427, 431, 430), (430, 431, 429, 428), (428, 429, 425, 424), (426, 430, 428, 424), (431, 427, 425, 429), (432, 433, 435, 434), (434, 435, 439, 438), (438, 439, 437, 436), (436, 437, 433, 432), (434, 438, 436, 432), (439, 435, 433, 437), (440, 441, 443, 442), (442, 443, 447, 446), (446, 447, 445, 444), (444, 445, 441, 440), (442, 446, 444, 440), (447, 443, 441, 445), (448, 449, 451, 450), (450, 451, 455, 454), (454, 455, 453, 452), (452, 453, 449, 448), (450, 454, 452, 448), (455, 451, 449, 453), (456, 457, 459, 458), (458, 459, 463, 462), (462, 463, 461, 460), (460, 461, 457, 456), (458, 462, 460, 456), (463, 459, 457, 461), (464, 465, 467, 466), (466, 467, 471, 470), (470, 471, 469, 468), (468, 469, 465, 464), (466, 470, 468, 464), (471, 467, 465, 469), (472, 473, 475, 474), (474, 475, 479, 478), (478, 479, 477, 476), (476, 477, 473, 472), (474, 478, 476, 472), (479, 475, 473, 477), (480, 481, 483, 482), (482, 483, 487, 486), (486, 487, 485, 484), (484, 485, 481, 480), (482, 486, 484, 480), (487, 483, 481, 485), (488, 489, 491, 490), (490, 491, 495, 494), (494, 495, 493, 492), (492, 493, 489, 488), (490, 494, 492, 488), (495, 491, 489, 493), (496, 497, 499, 498), (498, 499, 503, 502), (502, 503, 501, 500), (500, 501, 497, 496), (498, 502, 500, 496), (503, 499, 497, 501), (504, 505, 507, 506), (506, 507, 511, 510), (510, 511, 509, 508), (508, 509, 505, 504), (506, 510, 508, 504), (511, 507, 505, 509), (512, 513, 515, 514), (514, 515, 519, 518), (518, 519, 517, 516), (516, 517, 513, 512), (514, 518, 516, 512), (519, 515, 513, 517), (520, 521, 523, 522), (522, 523, 527, 526), (526, 527, 525, 524), (524, 525, 521, 520), (522, 526, 524, 520), (527, 523, 521, 525), (528, 529, 531, 530), (530, 531, 535, 534), (534, 535, 533, 532), (532, 533, 529, 528), (530, 534, 532, 528), (535, 531, 529, 533), (536, 537, 539, 538), (538, 539, 543, 542), (542, 543, 541, 540), (540, 541, 537, 536), (538, 542, 540, 536), (543, 539, 537, 541), (544, 545, 547, 546), (546, 547, 551, 550), (550, 551, 549, 548), (548, 549, 545, 544), (546, 550, 548, 544), (551, 547, 545, 549), (552, 553, 555, 554), (554, 555, 559, 558), (558, 559, 557, 556), (556, 557, 553, 552), (554, 558, 556, 552), (559, 555, 553, 557), (560, 561, 563, 562), (562, 563, 567, 566), (566, 567, 565, 564), (564, 565, 561, 560), (562, 566, 564, 560), (567, 563, 561, 565), (568, 569, 571, 570), (570, 571, 575, 574), (574, 575, 573, 572), (572, 573, 569, 568), (570, 574, 572, 568), (575, 571, 569, 573), (576, 577, 579, 578), (578, 579, 583, 582), (582, 583, 581, 580), (580, 581, 577, 576), (578, 582, 580, 576), (583, 579, 577, 581), (584, 585, 587, 586), (586, 587, 591, 590), (590, 591, 589, 588), (588, 589, 585, 584), (586, 590, 588, 584), (591, 587, 585, 589), (592, 593, 595, 594), (594, 595, 599, 598), (598, 599, 597, 596), (596, 597, 593, 592), (594, 598, 596, 592), (599, 595, 593, 597), (600, 601, 603, 602), (602, 603, 607, 606), (606, 607, 605, 604), (604, 605, 601, 600), (602, 606, 604, 600), (607, 603, 601, 605), (608, 609, 611, 610), (610, 611, 615, 614), (614, 615, 613, 612), (612, 613, 609, 608), (610, 614, 612, 608), (615, 611, 609, 613), (616, 617, 619, 618), (618, 619, 623, 622), (622, 623, 621, 620), (620, 621, 617, 616), (618, 622, 620, 616), (623, 619, 617, 621), (624, 625, 627, 626), (626, 627, 631, 630), (630, 631, 629, 628), (628, 629, 625, 624), (626, 630, 628, 624), (631, 627, 625, 629), (632, 633, 635, 634), (634, 635, 639, 638), (638, 639, 637, 636), (636, 637, 633, 632), (634, 638, 636, 632), (639, 635, 633, 637), (640, 641, 643, 642), (642, 643, 647, 646), (646, 647, 645, 644), (644, 645, 641, 640), (642, 646, 644, 640), (647, 643, 641, 645), (648, 649, 651, 650), (650, 651, 655, 654), (654, 655, 653, 652), (652, 653, 649, 648), (650, 654, 652, 648), (655, 651, 649, 653), (656, 657, 659, 658), (658, 659, 663, 662), (662, 663, 661, 660), (660, 661, 657, 656), (658, 662, 660, 656), (663, 659, 657, 661), (664, 665, 667, 666), (666, 667, 671, 670), (670, 671, 669, 668), (668, 669, 665, 664), (666, 670, 668, 664), (671, 667, 665, 669), (672, 673, 675, 674), (674, 675, 679, 678), (678, 679, 677, 676), (676, 677, 673, 672), (674, 678, 676, 672), (679, 675, 673, 677), (680, 681, 683, 682), (682, 683, 687, 686), (686, 687, 685, 684), (684, 685, 681, 680), (682, 686, 684, 680), (687, 683, 681, 685), (688, 689, 691, 690), (690, 691, 695, 694), (694, 695, 693, 692), (692, 693, 689, 688), (690, 694, 692, 688), (695, 691, 689, 693), (696, 697, 699, 698), (698, 699, 703, 702), (702, 703, 701, 700), (700, 701, 697, 696), (698, 702, 700, 696), (703, 699, 697, 701), (704, 705, 707, 706), (706, 707, 711, 710), (710, 711, 709, 708), (708, 709, 705, 704), (706, 710, 708, 704), (711, 707, 705, 709), (712, 713, 715, 714), (714, 715, 719, 718), (718, 719, 717, 716), (716, 717, 713, 712), (714, 718, 716, 712), (719, 715, 713, 717), (720, 721, 723, 722), (722, 723, 727, 726), (726, 727, 725, 724), (724, 725, 721, 720), (722, 726, 724, 720), (727, 723, 721, 725), (728, 729, 731, 730), (730, 731, 735, 734), (734, 735, 733, 732), (732, 733, 729, 728), (730, 734, 732, 728), (735, 731, 729, 733), (736, 737, 739, 738), (738, 739, 743, 742), (742, 743, 741, 740), (740, 741, 737, 736), (738, 742, 740, 736), (743, 739, 737, 741), (744, 745, 747, 746), (746, 747, 751, 750), (750, 751, 749, 748), (748, 749, 745, 744), (746, 750, 748, 744), (751, 747, 745, 749), (752, 753, 755, 754), (754, 755, 759, 758), (758, 759, 757, 756), (756, 757, 753, 752), (754, 758, 756, 752), (759, 755, 753, 757), (760, 761, 763, 762), (762, 763, 767, 766), (766, 767, 765, 764), (764, 765, 761, 760), (762, 766, 764, 760), (767, 763, 761, 765), (768, 769, 771, 770), (770, 771, 775, 774), (774, 775, 773, 772), (772, 773, 769, 768), (770, 774, 772, 768), (775, 771, 769, 773), (776, 777, 779, 778), (778, 779, 783, 782), (782, 783, 781, 780), (780, 781, 777, 776), (778, 782, 780, 776), (783, 779, 777, 781), (784, 785, 787, 786), (786, 787, 791, 790), (790, 791, 789, 788), (788, 789, 785, 784), (786, 790, 788, 784), (791, 787, 785, 789), (792, 793, 795, 794), (794, 795, 799, 798), (798, 799, 797, 796), (796, 797, 793, 792), (794, 798, 796, 792), (799, 795, 793, 797), (800, 801, 803, 802), (802, 803, 807, 806), (806, 807, 805, 804), (804, 805, 801, 800), (802, 806, 804, 800), (807, 803, 801, 805), (808, 809, 811, 810), (810, 811, 815, 814), (814, 815, 813, 812), (812, 813, 809, 808), (810, 814, 812, 808), (815, 811, 809, 813), (816, 817, 819, 818), (818, 819, 823, 822), (822, 823, 821, 820), (820, 821, 817, 816), (818, 822, 820, 816), (823, 819, 817, 821), (824, 825, 827, 826), (826, 827, 831, 830), (830, 831, 829, 828), (828, 829, 825, 824), (826, 830, 828, 824), (831, 827, 825, 829), (832, 833, 835, 834), (834, 835, 839, 838), (838, 839, 837, 836), (836, 837, 833, 832), (834, 838, 836, 832), (839, 835, 833, 837), (840, 841, 843, 842), (842, 843, 847, 846), (846, 847, 845, 844), (844, 845, 841, 840), (842, 846, 844, 840), (847, 843, 841, 845), (848, 849, 851, 850), (850, 851, 855, 854), (854, 855, 853, 852), (852, 853, 849, 848), (850, 854, 852, 848), (855, 851, 849, 853), (856, 857, 859, 858), (858, 859, 863, 862), (862, 863, 861, 860), (860, 861, 857, 856), (858, 862, 860, 856), (863, 859, 857, 861), (864, 865, 867, 866), (866, 867, 871, 870), (870, 871, 869, 868), (868, 869, 865, 864), (866, 870, 868, 864), (871, 867, 865, 869), (872, 873, 875, 874), (874, 875, 879, 878), (878, 879, 877, 876), (876, 877, 873, 872), (874, 878, 876, 872), (879, 875, 873, 877), (880, 881, 883, 882), (882, 883, 887, 886), (886, 887, 885, 884), (884, 885, 881, 880), (882, 886, 884, 880), (887, 883, 881, 885), (888, 889, 891, 890), (890, 891, 895, 894), (894, 895, 893, 892), (892, 893, 889, 888), (890, 894, 892, 888), (895, 891, 889, 893), (896, 897, 899, 898), (898, 899, 903, 902), (902, 903, 901, 900), (900, 901, 897, 896), (898, 902, 900, 896), (903, 899, 897, 901), (904, 905, 907, 906), (906, 907, 911, 910), (910, 911, 909, 908), (908, 909, 905, 904), (906, 910, 908, 904), (911, 907, 905, 909), (912, 913, 915, 914), (914, 915, 919, 918), (918, 919, 917, 916), (916, 917, 913, 912), (914, 918, 916, 912), (919, 915, 913, 917), (920, 921, 923, 922), (922, 923, 927, 926), (926, 927, 925, 924), (924, 925, 921, 920), (922, 926, 924, 920), (927, 923, 921, 925), (928, 929, 931, 930), (930, 931, 935, 934), (934, 935, 933, 932), (932, 933, 929, 928), (930, 934, 932, 928), (935, 931, 929, 933), (936, 937, 939, 938), (938, 939, 943, 942), (942, 943, 941, 940), (940, 941, 937, 936), (938, 942, 940, 936), (943, 939, 937, 941), (944, 945, 947, 946), (946, 947, 951, 950), (950, 951, 949, 948), (948, 949, 945, 944), (946, 950, 948, 944), (951, 947, 945, 949), (952, 953, 955, 954), (954, 955, 959, 958), (958, 959, 957, 956), (956, 957, 953, 952), (954, 958, 956, 952), (959, 955, 953, 957), (960, 961, 963, 962), (962, 963, 967, 966), (966, 967, 965, 964), (964, 965, 961, 960), (962, 966, 964, 960), (967, 963, 961, 965), (968, 969, 971, 970), (970, 971, 975, 974), (974, 975, 973, 972), (972, 973, 969, 968), (970, 974, 972, 968), (975, 971, 969, 973), (976, 977, 979, 978), (978, 979, 983, 982), (982, 983, 981, 980), (980, 981, 977, 976), (978, 982, 980, 976), (983, 979, 977, 981), (984, 985, 987, 986), (986, 987, 991, 990), (990, 991, 989, 988), (988, 989, 985, 984), (986, 990, 988, 984), (991, 987, 985, 989), (992, 993, 995, 994), (994, 995, 999, 998), (998, 999, 997, 996), (996, 997, 993, 992), (994, 998, 996, 992), (999, 995, 993, 997), (1000, 1001, 1003, 1002), (1002, 1003, 1007, 1006), (1006, 1007, 1005, 1004), (1004, 1005, 1001, 1000), (1002, 1006, 1004, 1000), (1007, 1003, 1001, 1005), (1008, 1009, 1011, 1010), (1010, 1011, 1015, 1014), (1014, 1015, 1013, 1012), (1012, 1013, 1009, 1008), (1010, 1014, 1012, 1008), (1015, 1011, 1009, 1013), (1016, 1017, 1019, 1018), (1018, 1019, 1023, 1022), (1022, 1023, 1021, 1020), (1020, 1021, 1017, 1016), (1018, 1022, 1020, 1016), (1023, 1019, 1017, 1021), (1050, 1051, 1027, 1025), (1036, 1037, 1025, 1027), (1028, 1029, 1043, 1030), (1030, 1043, 1042, 1031), (1031, 1042, 1041, 1032), (1032, 1041, 1040, 1033), (1033, 1040, 1039, 1034), (1034, 1039, 1038, 1035), (1035, 1038, 1037, 1036), (1024, 1026, 1057, 1044), (1044, 1057, 1056, 1045), (1045, 1056, 1055, 1046), (1046, 1055, 1054, 1047), (1047, 1054, 1053, 1048), (1048, 1053, 1052, 1049), (1049, 1052, 1051, 1050), (1060, 1061, 1062, 1086), (1073, 1062, 1061, 1074), (1065, 1067, 1066, 1064), (1067, 1068, 1079, 1066), (1068, 1069, 1078, 1079), (1069, 1070, 1077, 1078), (1070, 1071, 1076, 1077), (1071, 1072, 1075, 1076), (1072, 1073, 1074, 1075), (1059, 1080, 1063, 1058), (1080, 1081, 1091, 1063), (1081, 1082, 1090, 1091), (1082, 1083, 1089, 1090), (1083, 1084, 1088, 1089), (1084, 1085, 1087, 1088), (1085, 1060, 1086, 1087), (1028, 1030, 1067, 1065), (1048, 1049, 1085, 1084), (1030, 1031, 1068, 1067), (1049, 1050, 1060, 1085), (1031, 1032, 1069, 1068), (1027, 1051, 1086, 1062), (1032, 1033, 1070, 1069), (1051, 1052, 1087, 1086), (1033, 1034, 1071, 1070), (1052, 1053, 1088, 1087), (1034, 1035, 1072, 1071), (1053, 1054, 1089, 1088), (1035, 1036, 1073, 1072), (1054, 1055, 1090, 1089), (1036, 1027, 1062, 1073), (1037, 1038, 1075, 1074), (1055, 1056, 1091, 1090), (1026, 1024, 1059, 1058), (1025, 1037, 1074, 1061), (1038, 1039, 1076, 1075), (1056, 1057, 1063, 1091), (1050, 1025, 1061, 1060), (1024, 1044, 1080, 1059), (1039, 1040, 1077, 1076), (1044, 1045, 1081, 1080), (1040, 1041, 1078, 1077), (1057, 1026, 1058, 1063), (1045, 1046, 1082, 1081), (1041, 1042, 1079, 1078), (1029, 1028, 1065, 1064), (1046, 1047, 1083, 1082), (1042, 1043, 1066, 1079), (1043, 1029, 1064, 1066), (1047, 1048, 1084, 1083)])
me_cube_001.polygons.foreach_set('material_index', [0, 0, 0, 0, 0, 0, 0, 0, 0, 0, 0, 0, 0, 0, 0, 0, 0, 0, 0, 0, 0, 0, 0, 0, 0, 0, 0, 0, 0, 0, 0, 0, 0, 0, 0, 0, 0, 0, 0, 0, 0, 0, 0, 0, 0, 0, 0, 0, 0, 0, 0, 0, 0, 0, 0, 0, 0, 0, 0, 0, 0, 0, 0, 0, 0, 0, 0, 0, 0, 0, 0, 0, 0, 0, 0, 0, 0, 0, 0, 0, 0, 0, 0, 0, 0, 0, 0, 0, 0, 0, 0, 0, 0, 0, 0, 0, 0, 0, 0, 0, 0, 0, 0, 0, 0, 0, 0, 0, 0, 0, 0, 0, 0, 0, 0, 0, 0, 0, 0, 0, 0, 0, 0, 0, 0, 0, 0, 0, 0, 0, 0, 0, 0, 0, 0, 0, 0, 0, 0, 0, 0, 0, 0, 0, 0, 0, 0, 0, 0, 0, 0, 0, 0, 0, 0, 0, 0, 0, 0, 0, 0, 0, 0, 0, 0, 0, 0, 0, 0, 0, 0, 0, 0, 0, 0, 0, 0, 0, 0, 0, 0, 0, 0, 0, 0, 0, 0, 0, 0, 0, 0, 0, 0, 0, 0, 0, 0, 0, 0, 0, 0, 0, 0, 0, 0, 0, 0, 0, 0, 0, 0, 0, 0, 0, 0, 0, 0, 0, 0, 0, 0, 0, 0, 0, 0, 0, 0, 0, 0, 0, 0, 0, 0, 0, 0, 0, 0, 0, 0, 0, 0, 0, 0, 0, 0, 0, 0, 0, 0, 0, 0, 0, 0, 0, 0, 0, 0, 0, 0, 0, 0, 0, 0, 0, 0, 0, 0, 0, 0, 0, 0, 0, 0, 0, 0, 0, 0, 0, 0, 0, 0, 0, 0, 0, 0, 0, 0, 0, 0, 0, 0, 0, 0, 0, 0, 0, 0, 0, 0, 0, 0, 0, 0, 0, 0, 0, 0, 0, 0, 0, 0, 0, 0, 0, 0, 0, 0, 0, 0, 0, 0, 0, 0, 0, 0, 0, 0, 0, 0, 0, 0, 0, 0, 0, 0, 0, 0, 0, 0, 0, 0, 0, 0, 0, 0, 0, 0, 0, 0, 0, 0, 0, 0, 0, 0, 0, 0, 0, 0, 0, 0, 0, 0, 0, 0, 0, 0, 0, 0, 0, 0, 0, 0, 0, 0, 0, 0, 0, 0, 0, 0, 0, 0, 0, 0, 0, 0, 0, 0, 0, 0, 0, 0, 0, 0, 0, 0, 0, 0, 0, 0, 0, 0, 0, 0, 0, 0, 0, 0, 0, 0, 0, 0, 0, 0, 0, 0, 0, 0, 0, 0, 0, 0, 0, 0, 0, 0, 0, 0, 0, 0, 0, 0, 0, 0, 0, 0, 0, 0, 0, 0, 0, 0, 0, 0, 0, 0, 0, 0, 0, 0, 0, 0, 0, 0, 0, 0, 0, 0, 0, 0, 0, 0, 0, 0, 0, 0, 0, 0, 0, 0, 0, 0, 0, 0, 0, 0, 0, 0, 0, 0, 0, 0, 0, 0, 0, 0, 0, 0, 0, 0, 0, 0, 0, 0, 0, 0, 0, 0, 0, 0, 0, 0, 0, 0, 0, 0, 0, 0, 0, 0, 0, 0, 0, 0, 0, 0, 0, 0, 0, 0, 0, 0, 0, 0, 0, 0, 0, 0, 0, 0, 0, 0, 0, 0, 0, 0, 0, 0, 0, 0, 0, 0, 0, 0, 0, 0, 0, 0, 0, 0, 0, 0, 0, 0, 0, 0, 0, 0, 0, 0, 0, 0, 0, 0, 0, 0, 0, 0, 0, 0, 0, 0, 0, 0, 0, 0, 0, 0, 0, 0, 0, 0, 0, 0, 0, 0, 0, 0, 0, 0, 0, 0, 0, 0, 0, 0, 0, 0, 0, 0, 0, 0, 0, 0, 0, 0, 0, 0, 0, 0, 0, 0, 0, 0, 0, 0, 0, 0, 0, 0, 0, 0, 0, 0, 0, 0, 0, 0, 0, 0, 0, 0, 0, 0, 0, 0, 0, 0, 0, 0, 0, 0, 0, 0, 0, 0, 0, 0, 0, 0, 0, 0, 0, 0, 0, 0, 0, 0, 0, 0, 0, 0, 0, 0, 0, 0, 0, 0, 0, 0, 0, 0, 0, 0, 0, 0, 0, 0, 0, 0, 0, 0, 0, 0, 0, 0, 0, 0, 0, 0, 0, 0, 0, 0, 0, 0, 0, 0, 0, 0, 0, 0, 0, 0, 0, 0, 0, 0, 0, 0, 0, 0, 0, 0, 0, 0, 0, 0, 0, 0, 0, 0, 0, 0, 0, 0, 0, 0, 0, 0, 0, 0, 0, 0, 0, 0, 0, 0, 0, 0, 0, 0, 0, 0, 0, 0, 0, 0, 0, 0, 0, 0, 0, 0, 0, 0, 0, 0, 0, 0, 0, 0, 0, 0, 0, 0, 0, 1, 1, 1, 1, 1, 1, 1, 1, 1, 1, 1, 1, 1, 1, 1, 1, 1, 1, 1, 1, 1, 1, 1, 1, 1, 1, 1, 1, 1, 1, 1, 1, 1, 1, 1, 1, 1, 1, 1, 1, 1, 1, 1, 1, 1, 1, 1, 1, 1, 1, 1, 1, 1, 1, 1, 1, 1, 1, 1, 1, 1, 1, 1, 1, 1, 1])
me_cube_001.materials.append(mat_material_002)
me_cube_001.materials.append(mat_material_001)
me_cube_001.use_remesh_preserve_volume = False
me_cube_001.use_remesh_preserve_attributes = False
me_cube_001.use_mirror_vertex_groups = False
me_cube_001.update()
me_cube_007 = bpy.data.meshes.new('Cube.007')
me_cube_007.from_pydata([(-1.0, -1.0, -1.0), (-1.0, -1.0, 1.0), (-1.0, 1.0, -1.0), (-1.0, 1.0, 1.0), (1.0, -1.0, -1.0), (1.0, -1.0, 1.0), (1.0, 1.0, -1.0), (1.0, 1.0, 1.0)], [], [(0, 1, 3, 2), (2, 3, 7, 6), (6, 7, 5, 4), (4, 5, 1, 0), (2, 6, 4, 0), (7, 3, 1, 5)])
me_cube_007.use_remesh_preserve_volume = False
me_cube_007.use_remesh_preserve_attributes = False
me_cube_007.use_mirror_vertex_groups = False
me_cube_007.update()

# ---- curves / text
cu_beziercurve_005 = bpy.data.curves.new('BezierCurve.005', 'CURVE')
cu_beziercurve_005.dimensions = '3D'
_sp = cu_beziercurve_005.splines.new('BEZIER'); _sp.bezier_points.add(4)
_sp.bezier_points.foreach_set('co', [3.782, 0.3209, 0.5054, 0.0468, 3.813, 0.5054, 3.671, 7.644, 0.5054, 7.364, 3.896, 0.5054, 5.151, 0.59, 0.5054])
_sp.bezier_points.foreach_set('handle_left', [5.192, 0.3032, 0.5054, 0.06407, 1.758, 0.5054, 1.616, 7.618, 0.5054, 7.352, 5.951, 0.5054, 5.951, 1.117, 0.5054])
_sp.bezier_points.foreach_set('handle_right', [1.889, 0.3447, 0.5054, 0.02952, 5.868, 0.5054, 5.726, 7.671, 0.5054, 7.376, 1.841, 0.5054, 4.351, 0.06315, 0.5054])
for _p, _l, _r in zip(_sp.bezier_points, ['ALIGNED', 'ALIGNED', 'ALIGNED', 'ALIGNED', 'ALIGNED'], ['ALIGNED', 'ALIGNED', 'ALIGNED', 'ALIGNED', 'ALIGNED']): _p.handle_left_type = _l; _p.handle_right_type = _r
_sp.order_u = 0
_sp.order_v = 0
cu_beziercurve_005.use_path = True
cu_beziercurve_005.use_path_clamp = True
cu_beziercurve_005.bevel_resolution = 0
cu_beziercurve_005.fill_mode = 'HALF'

# ---- objects
ob_circle = bpy.data.objects.new('Circle', me_circle_001)
ob_beziercurve = bpy.data.objects.new('BezierCurve', cu_beziercurve_005)
ob_cube_001 = bpy.data.objects.new('Cube.001', me_cube_008)
ob_cube = bpy.data.objects.new('Cube', me_cube_001)
ob_lamp = bpy.data.objects.new('Lamp', light_lamp)
ob_camera = bpy.data.objects.new('Camera', cam_camera)
ob_cube_002 = bpy.data.objects.new('Cube.002', me_cube_007)

# ---- transforms, parenting, visibility, modifiers, constraints
ob_circle.location = (-5.971, 6.61, 0.0)
ob_circle.scale = (3.716, 3.716, 3.716)
ob_circle.lineart.crease_threshold = 0.0
_m = ob_circle.modifiers.new('Solidify', 'SOLIDIFY')
_m.nonmanifold_thickness_mode = 'FIXED'
_m.nonmanifold_merge_threshold = 0.0003
ob_beziercurve.location = (-9.689, 2.645, -0.5054)
ob_beziercurve.lineart.crease_threshold = 0.0
ob_cube_001.location = (-8.022, 2.962, -0.5853)
ob_cube_001.scale = (0.125, 0.25, 0.0625)
ob_cube_001.lineart.crease_threshold = 0.0
ob_cube.location = (2.521, -1.244, 0.06127)
ob_cube.scale = (0.1, 0.25, 0.0625)
ob_cube.lineart.crease_threshold = 0.0
ob_lamp.location = (-1.876, 0.1705, 4.241)
ob_lamp.rotation_euler = (0.6503, 0.05522, 1.866)
ob_lamp.lock_rotations_4d = False
ob_lamp.empty_display_type = 'ARROWS'
ob_lamp.color = (0.0, 0.0, 0.0, 0.0)
ob_lamp.lineart.crease_threshold = 0.0
ob_camera.location = (7.481, -6.508, 5.344)
ob_camera.rotation_euler = (1.109, 0.0, 0.8149)
ob_camera.lock_rotations_4d = False
ob_camera.empty_display_type = 'ARROWS'
ob_camera.color = (0.0, 0.0, 0.0, 0.0)
ob_camera.display_type = 'WIRE'
ob_camera.lineart.crease_threshold = 0.0
ob_cube_002.location = (-6.516, 5.053, 0.1724)
ob_cube_002.scale = (0.25, 0.125, 0.0625)
ob_cube_002.lineart.crease_threshold = 0.0

# ---- collection membership
col_collection_1.objects.link(ob_circle)
col_collection_1.objects.link(ob_beziercurve)
col_collection_1.objects.link(ob_cube_001)
col_collection_1.objects.link(ob_cube)
col_collection_1.objects.link(ob_lamp)
col_collection_1.objects.link(ob_camera)
col_collection_20.objects.link(ob_cube_002)

# ---- scene / render settings (as saved in the file)
scene.camera = ob_camera
scene.frame_start = 1; scene.frame_end = 250; scene.frame_set(2)
scene.render.engine = 'CYCLES'
scene.render.resolution_percentage = 50
scene.render.dither_intensity = 0.0
scene.cycles.use_denoising = False
scene.cycles.samples = 128
scene.cycles.sampling_pattern = 'TABULATED_SOBOL'
scene.cycles.use_adaptive_sampling = False
scene.cycles.use_light_tree = False
scene.cycles.blur_glossy = 0.0
scene.cycles.sample_clamp_indirect = 0.0
scene.view_settings.view_transform = 'Standard'
bpy.context.view_layer.update()
